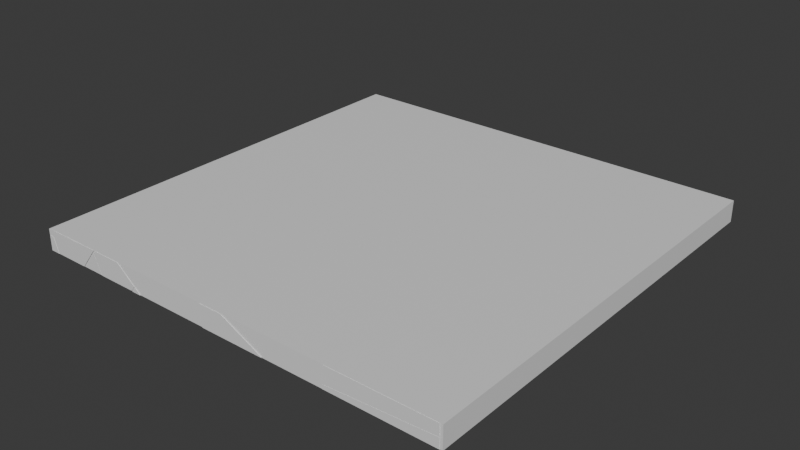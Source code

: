 # Source: BrokenGlass.blend  (saved by Blender 4.4.32; exported with 4.5.12 LTS)
import bpy
from mathutils import Matrix  # noqa: F401  (used for matrix-valued properties, if any)

bpy.ops.wm.read_factory_settings(use_empty=True)
scene = bpy.context.scene
scene.name = 'Scene'

# ---- collections
col_collection = bpy.data.collections.new('Collection'); scene.collection.children.link(col_collection)

# ---- materials (node trees are filled in below, after node groups)
mat_glass = bpy.data.materials.new('Glass')
mat_glass.alpha_threshold = 0.0
mat_glass.roughness = 0.5
mat_glass.line_color = (0.0, 0.0, 0.0, 1.0)

# ---- material node trees
mat_glass.use_nodes = True; mat_glass.node_tree.nodes.clear()
_N = mat_glass.node_tree.nodes; _L = mat_glass.node_tree.links
n0 = _N.new('ShaderNodeOutputMaterial'); n0.name = 'Material Output'; n0.location = (300, 300)
n1 = _N.new('ShaderNodeBsdfPrincipled'); n1.name = 'Principled BSDF'; n1.location = (10, 300)
n1.inputs[3].default_value = 1.45
_L.new(n1.outputs[0], n0.inputs[0])
n0.is_active_output = True

# ---- world
world_world = bpy.data.worlds.new('World'); scene.world = world_world
world_world.use_nodes = True; world_world.node_tree.nodes.clear()
_N = world_world.node_tree.nodes; _L = world_world.node_tree.links
n0 = _N.new('ShaderNodeOutputWorld'); n0.name = 'World Output'; n0.location = (300, 300)
n1 = _N.new('ShaderNodeBackground'); n1.name = 'Background'; n1.location = (10, 300)
n1.inputs[0].default_value = (0.05088, 0.05088, 0.05088, 1.0)
_L.new(n1.outputs[0], n0.inputs[0])
n0.is_active_output = True
world_world.color = (0.05088, 0.05088, 0.05088)
world_world.sun_shadow_jitter_overblur = 0.0

# ---- meshes
me_cube = bpy.data.meshes.new('Cube')
me_cube.from_pydata([(1.0, 1.0, 1.0), (1.0, 1.0, -1.0), (1.0, -1.0, 1.0), (1.0, -1.0, -1.0), (-1.0, 1.0, 1.0), (-1.0, 1.0, -1.0), (-1.0, -1.0, 1.0), (-1.0, -1.0, -1.0)], [], [(0, 4, 6, 2), (3, 2, 6, 7), (7, 6, 4, 5), (5, 1, 3, 7), (1, 0, 2, 3), (5, 4, 0, 1)])
_uv = me_cube.uv_layers.new(name='UVMap')
_uv.uv.foreach_set('vector', [0.625, 0.5, 0.875, 0.5, 0.875, 0.75, 0.625, 0.75, 0.375, 0.75, 0.625, 0.75, 0.625, 1.0, 0.375, 1.0, 0.375, 0.0, 0.625, 0.0, 0.625, 0.25, 0.375, 0.25, 0.125, 0.5, 0.375, 0.5, 0.375, 0.75, 0.125, 0.75, 0.375, 0.5, 0.625, 0.5, 0.625, 0.75, 0.375, 0.75, 0.375, 0.25, 0.625, 0.25, 0.625, 0.5, 0.375, 0.5])
me_cube.materials.append(mat_glass)
me_cube.use_mirror_vertex_groups = False
me_cube.update()
me_broken_glasses_cell_006_cell_006 = bpy.data.meshes.new('Broken Glasses_cell.006_cell.006')
me_broken_glasses_cell_006_cell_006.from_pydata([(-0.06122, -0.08823, 0.0142), (0.08322, 0.05643, -0.01087), (0.01791, 0.07525, 0.0142), (-0.06122, 0.07912, 0.009331), (-0.06122, 0.08174, 0.0142), (-0.06122, -0.08823, -0.03961), (-0.01401, -0.08823, -0.04404), (0.09855, 0.06847, 0.0142), (0.05341, -0.008086, 0.0142), (0.005793, -0.08823, 0.0142), (0.01791, 0.07525, 0.0142), (-0.06122, 0.08174, 0.0142), (-0.06122, 0.07912, 0.009331), (-0.06122, -0.08823, -0.03961), (-0.01401, -0.08823, -0.04404), (0.09855, 0.06847, 0.0142), (0.05341, -0.008086, 0.0142), (0.005793, -0.08823, 0.0142)], [], [(10, 1, 12, 11), (12, 1, 14, 13), (1, 10, 15), (1, 15, 16), (16, 17, 14, 1), (2, 4, 0, 9, 8, 7), (0, 5, 6, 9), (0, 4, 3, 5)])
_k = set([(2, 4), (2, 7), (3, 4), (3, 5), (5, 6), (6, 9), (7, 8), (8, 9), (10, 11), (10, 15), (11, 12), (12, 13), (13, 14), (14, 17), (15, 16), (16, 17)])
me_broken_glasses_cell_006_cell_006.attributes.new('sharp_edge', 'BOOLEAN', 'EDGE').data.foreach_set('value', [ (min(e.vertices), max(e.vertices)) in _k for e in me_broken_glasses_cell_006_cell_006.edges])
_uv = me_broken_glasses_cell_006_cell_006.uv_layers.new(name='UVMap')
_uv.uv.foreach_set('vector', [0.6648, 0.0, 1.0, 0.0, 1.0, 0.741, 0.8976, 0.6386, 0.741, 0.741, 0.0, 0.0, 0.7443, 0.0, 0.9979, 0.219, 1.0, 0.0, 1.0, 0.3352, 0.6661, 0.0, 1.0, 1.0, 0.6661, 0.6661, 1.0, 0.6682, 0.6682, 0.6682, 0.5153, 0.2559, 1.0, 0.2557, 1.0, 1.0, 0.8701, 0.7398, 0.875, 0.7394, 0.875, 0.75, 0.8708, 0.75, 0.8678, 0.745, 0.865, 0.7402, 0.625, 1.0, 0.5577, 1.0, 0.5522, 0.997, 0.625, 0.9958, 0.625, 0.0, 0.625, 0.01062, 0.6189, 0.01046, 0.5577, 0.0])
me_broken_glasses_cell_006_cell_006.materials.append(mat_glass)
me_broken_glasses_cell_006_cell_006.update()
me_broken_glasses_cell_006_cell_007 = bpy.data.meshes.new('Broken Glasses_cell.006_cell.007')
me_broken_glasses_cell_006_cell_007.from_pydata([(-0.0694, -0.0998, -0.05801), (0.07493, 0.04483, 0.1151), (0.1016, 0.03234, 0.00478), (-0.0694, 0.06784, 0.1352), (-0.0694, 0.1272, 0.002126), (-0.0694, -0.0998, 0.0867), (-0.02238, -0.0998, 0.08232), (0.02194, -0.0998, -0.05048), (0.0244, -0.0998, -0.05801), (0.04701, -0.06921, -0.05801), (-0.0694, 0.1278, -0.02758), (-0.06853, 0.1276, -0.05801), (0.0751, 0.04767, -0.05801), (0.09291, -0.006992, -0.05801), (-0.0694, 0.06784, 0.1352), (-0.0694, 0.1272, 0.002126), (-0.0694, -0.0998, 0.0867), (-0.02238, -0.0998, 0.08232), (0.02194, -0.0998, -0.05048), (0.0244, -0.0998, -0.05801), (0.04701, -0.06921, -0.05801), (-0.0694, 0.1278, -0.02758), (-0.06853, 0.1276, -0.05801), (0.0751, 0.04767, -0.05801), (0.09291, -0.006992, -0.05801)], [], [(14, 1, 15), (17, 1, 14, 16), (17, 18, 1), (20, 2, 1, 18, 19), (1, 2, 21, 15), (21, 2, 23, 22), (24, 2, 20), (23, 2, 24), (5, 0, 8, 7, 6), (11, 0, 5, 3, 4, 10), (13, 9, 8, 0, 11, 12)])
_k = set([(3, 4), (3, 5), (4, 10), (5, 6), (6, 7), (7, 8), (8, 9), (9, 13), (10, 11), (11, 12), (12, 13), (14, 15), (14, 16), (15, 21), (16, 17), (17, 18), (18, 19), (19, 20), (20, 24), (21, 22), (22, 23), (23, 24)])
me_broken_glasses_cell_006_cell_007.attributes.new('sharp_edge', 'BOOLEAN', 'EDGE').data.foreach_set('value', [ (min(e.vertices), max(e.vertices)) in _k for e in me_broken_glasses_cell_006_cell_007.edges])
_uv = me_broken_glasses_cell_006_cell_007.uv_layers.new(name='UVMap')
_uv.uv.foreach_set('vector', [0.7422, 0.7422, 0.0, 0.0, 0.7425, 0.0, 0.2585, 0.0, 1.0, 0.0, 1.0, 0.7422, 0.2238, 0.2183, 0.2585, 0.2585, 1.0, 0.258, 1.0, 1.0, 0.4434, 0.0, 1.0, 0.0, 1.0, 1.0, 0.258, 0.258, 0.263, 0.1845, 1.0, 1.0, 0.0, 0.0, 0.7735, 0.0, 1.0, 0.2575, 0.7735, 0.7735, 0.0, 0.0, 0.5548, 0.0, 1.0, 0.7111, 0.4455, 0.0, 1.0, 0.0, 1.0, 0.5566, 1.0, 0.4452, 1.0, 1.0, 0.4455, 0.4455, 0.5559, 1.0, 0.375, 1.0, 0.375, 0.9941, 0.3844, 0.9943, 0.5504, 0.9971, 0.375, 0.01424, 0.375, 0.0, 0.5559, 0.0, 0.6165, 0.01048, 0.4502, 0.01419, 0.413, 0.01422, 0.1351, 0.7442, 0.1323, 0.7481, 0.1309, 0.75, 0.125, 0.75, 0.1251, 0.7358, 0.134, 0.7408])
me_broken_glasses_cell_006_cell_007.materials.append(mat_glass)
me_broken_glasses_cell_006_cell_007.update()
me_broken_glasses_cell_006_cell_001 = bpy.data.meshes.new('Broken Glasses_cell.006_cell.001')
me_broken_glasses_cell_006_cell_001.from_pydata([(0.08865, -0.06971, 0.0123), (-0.05645, -0.04763, 0.03223), (-0.05645, -0.04472, 0.03776), (0.1045, -0.05757, 0.03776), (-0.05645, 0.01206, -0.101), (-0.05645, 0.02283, -0.09456), (0.08909, -0.02788, 0.03776), (-0.05645, 0.2126, 0.03776), (-0.05645, -0.04472, 0.03776), (0.1045, -0.05757, 0.03776), (-0.05645, -0.04763, 0.03223), (-0.05645, 0.01206, -0.101), (-0.05645, 0.02283, -0.09456), (-0.05645, 0.2126, 0.03776), (0.08909, -0.02788, 0.03776)], [], [(8, 10, 0, 9), (0, 10, 11), (9, 0, 11, 12, 14), (13, 14, 12), (7, 2, 3, 6), (1, 2, 7, 5, 4)])
_k = set([(1, 2), (1, 4), (2, 3), (3, 6), (4, 5), (5, 7), (6, 7), (8, 9), (8, 10), (9, 14), (10, 11), (11, 12), (12, 13), (13, 14)])
me_broken_glasses_cell_006_cell_001.attributes.new('sharp_edge', 'BOOLEAN', 'EDGE').data.foreach_set('value', [ (min(e.vertices), max(e.vertices)) in _k for e in me_broken_glasses_cell_006_cell_001.edges])
_uv = me_broken_glasses_cell_006_cell_001.uv_layers.new(name='UVMap')
_uv.uv.foreach_set('vector', [0.8264, 0.7586, 0.7424, 0.7424, 0.0, 0.0, 0.3389, 0.0, 1.0, 0.0, 1.0, 0.7424, 0.2566, 0.0, 1.0, 0.5714, 1.0, 1.0, 0.2566, 0.2566, 0.215, 0.0, 0.8397, 0.0, 0.7864, 0.5831, 0.1603, 0.0, 0.785, 0.0, 0.875, 0.7232, 0.875, 0.7393, 0.8649, 0.74, 0.8659, 0.7382, 0.6181, 0.01056, 0.625, 0.01075, 0.625, 0.02683, 0.4596, 0.01497, 0.4516, 0.01429])
me_broken_glasses_cell_006_cell_001.materials.append(mat_glass)
me_broken_glasses_cell_006_cell_001.update()
me_broken_glasses_cell_006_cell_002 = bpy.data.meshes.new('Broken Glasses_cell.006_cell.002')
me_broken_glasses_cell_006_cell_002.from_pydata([(-0.121, 0.3684, 0.09579), (-0.121, 0.1972, -0.1042), (0.02647, -0.1224, 0.06657), (0.05156, -0.1359, -0.03972), (-0.04689, 0.04057, 0.09579), (-0.121, 0.163, 0.09579), (-0.121, -0.04007, -0.04645), (0.04394, -0.1089, 0.09579), (0.08274, -0.0935, 0.09579), (0.1446, -0.06887, 0.09579), (0.1844, 0.04155, 0.09579), (0.1358, 0.02294, 0.01346), (0.08717, 0.004697, -0.06866), (0.06601, -0.003065, -0.1042), (0.02392, -0.1201, -0.1042), (-0.121, -0.03997, -0.07474), (-0.121, -0.03977, -0.1042), (-0.07395, -0.06585, -0.1042), (-0.04689, 0.04057, 0.09579), (-0.121, 0.163, 0.09579), (-0.121, -0.04007, -0.04645), (0.04394, -0.1089, 0.09579), (0.08274, -0.0935, 0.09579), (0.1446, -0.06887, 0.09579), (0.1844, 0.04155, 0.09579), (0.06601, -0.003065, -0.1042), (0.02392, -0.1201, -0.1042), (-0.121, -0.03997, -0.07474), (-0.121, -0.03977, -0.1042), (-0.07395, -0.06585, -0.1042), (-0.121, 0.3684, 0.09579), (-0.121, 0.1972, -0.1042)], [], [(2, 18, 19, 20), (21, 18, 2), (21, 2, 22), (2, 3, 23, 22), (11, 24, 23, 3), (3, 12, 11), (25, 12, 3, 26), (3, 2, 20, 27), (27, 28, 29, 3), (26, 3, 29), (30, 5, 4, 7, 8, 9, 10), (6, 5, 30, 31, 16, 15), (31, 13, 14, 17, 16), (12, 25, 1, 0, 24, 11)])
_k = set([(0, 1), (0, 24), (1, 25), (4, 5), (4, 7), (5, 6), (6, 15), (7, 8), (8, 9), (9, 10), (10, 30), (13, 14), (13, 31), (14, 17), (15, 16), (16, 17), (18, 19), (18, 21), (19, 20), (20, 27), (21, 22), (22, 23), (23, 24), (25, 26), (26, 29), (27, 28), (28, 29), (30, 31)])
me_broken_glasses_cell_006_cell_002.attributes.new('sharp_edge', 'BOOLEAN', 'EDGE').data.foreach_set('value', [ (min(e.vertices), max(e.vertices)) in _k for e in me_broken_glasses_cell_006_cell_002.edges])
_uv = me_broken_glasses_cell_006_cell_002.uv_layers.new(name='UVMap')
_uv.uv.foreach_set('vector', [1.0, 0.0, 1.0, 0.3708, 0.8718, 0.6172, 0.254, 0.0, 0.3709, 0.0, 0.3708, 0.3708, 0.0, 0.0, 0.3709, 0.3709, 0.0, 0.0, 0.3692, 0.0, 0.0, 0.0, 1.0, 0.0, 1.0, 0.7307, 0.3692, 0.3692, 0.2866, 0.0, 0.7307, 0.4919, 0.7307, 0.7307, 0.0, 0.0, 0.0, 0.0, 0.2534, 0.0, 0.2866, 0.2866, 0.5637, 0.2221, 0.2534, 0.2534, 0.0, 0.0, 0.563, 0.0, 0.0, 0.0, 1.0, 0.0, 1.0, 0.746, 0.7746, 0.7746, 1.0, 0.7746, 0.5732, 0.349, 0.435, 0.0, 1.0, 0.0, 1.0, 0.437, 1.0, 1.0, 0.435, 0.435, 0.875, 0.7101, 0.875, 0.7229, 0.8704, 0.7306, 0.8647, 0.7399, 0.8623, 0.739, 0.8584, 0.7374, 0.8559, 0.7305, 0.4472, 0.01436, 0.625, 0.02705, 0.625, 0.03989, 0.375, 0.02919, 0.375, 0.01438, 0.4118, 0.01437, 0.125, 0.7208, 0.1367, 0.7333, 0.1341, 0.7406, 0.1279, 0.7372, 0.125, 0.7356, 0.7526, 0.44, 0.8723, 0.5164, 0.9014, 0.8326, 0.2344, 0.1657, 0.1997, 0.1293, 0.4763, 0.2755])
me_broken_glasses_cell_006_cell_002.materials.append(mat_glass)
me_broken_glasses_cell_006_cell_002.update()
me_broken_glasses_cell_006_cell_003 = bpy.data.meshes.new('Broken Glasses_cell.006_cell.003')
me_broken_glasses_cell_006_cell_003.from_pydata([(-0.0844, -0.0503, -0.01774), (0.049, 0.1267, 0.1197), (-0.06313, 0.08465, -0.06943), (-0.07554, 0.06561, -0.08026), (-0.1033, -0.01145, -0.08026), (0.01496, 0.03209, 0.1197), (-0.06954, 0.08223, -0.08026), (-0.09314, -0.08961, -0.08026), (-0.1113, -0.03477, -0.08026), (0.01011, 0.01805, 0.1197), (0.1933, -0.0278, 0.1197), (0.1864, -0.04613, 0.08979), (0.1466, -0.1493, -0.08026), (-0.07554, 0.06561, -0.08026), (-0.1033, -0.01145, -0.08026), (0.049, 0.1267, 0.1197), (0.01496, 0.03209, 0.1197), (-0.06954, 0.08223, -0.08026), (-0.09314, -0.08961, -0.08026), (-0.1113, -0.03477, -0.08026), (0.01011, 0.01805, 0.1197), (0.1933, -0.0278, 0.1197), (0.1466, -0.1493, -0.08026)], [], [(2, 13, 14, 16, 15), (13, 2, 17), (19, 18, 0), (0, 20, 16, 14, 19), (11, 21, 20, 0), (1, 5, 9, 10), (4, 3, 6, 12, 7, 8), (22, 17, 2, 15, 21, 11), (22, 11, 0, 18)])
_k = set([(1, 5), (1, 10), (3, 4), (3, 6), (4, 8), (5, 9), (6, 12), (7, 8), (7, 12), (9, 10), (13, 14), (13, 17), (14, 19), (15, 16), (15, 21), (16, 20), (17, 22), (18, 19), (18, 22), (20, 21)])
me_broken_glasses_cell_006_cell_003.attributes.new('sharp_edge', 'BOOLEAN', 'EDGE').data.foreach_set('value', [ (min(e.vertices), max(e.vertices)) in _k for e in me_broken_glasses_cell_006_cell_003.edges])
_uv = me_broken_glasses_cell_006_cell_003.uv_layers.new(name='UVMap')
_uv.uv.foreach_set('vector', [1.0, 0.7973, 1.0, 0.8333, 0.8333, 0.8333, 0.1674, 0.1674, 0.3719, 0.1674, 0.8333, 0.8333, 0.7973, 0.7973, 0.8333, 0.8019, 1.0, 0.5554, 0.444, 0.0, 1.0, 0.0, 0.0, 0.0, 0.7323, 0.0, 1.0, 0.1674, 1.0, 0.8333, 0.5554, 0.5554, 0.573, 0.0, 0.7325, 0.1994, 0.7323, 0.7323, 0.0, 0.0, 0.8558, 0.7306, 0.8579, 0.7366, 0.8582, 0.7374, 0.8468, 0.7403, 0.1347, 0.7393, 0.1364, 0.7345, 0.1368, 0.7334, 0.1503, 0.7479, 0.1353, 0.7442, 0.1342, 0.7407, 0.8385, 0.1483, 0.8721, 0.5138, 0.8356, 0.4905, 0.1995, 0.1291, 0.1832, 0.1119, 0.2817, 0.1314, 1.0, 0.533, 0.427, 0.0, 0.0, 0.0, 0.556, 0.0])
me_broken_glasses_cell_006_cell_003.materials.append(mat_glass)
me_broken_glasses_cell_006_cell_003.update()
me_broken_glasses_cell_006_cell_004 = bpy.data.meshes.new('Broken Glasses_cell.006_cell.004')
me_broken_glasses_cell_006_cell_004.from_pydata([(0.2131, -0.085, -0.1185), (0.3733, -0.085, 0.08147), (-0.05001, 0.04705, -0.05339), (-0.07526, 0.06072, 0.05284), (0.1841, -0.05392, -0.1185), (-0.1536, -0.085, 0.08147), (-0.104, -0.001062, 0.08147), (-0.1685, -0.085, 0.03777), (-0.1733, -0.085, 0.02214), (-0.05874, 0.07336, 0.08147), (-0.06803, -0.005438, -0.1185), (-0.1271, -0.085, -0.1185), (-0.05898, 0.006467, -0.1185), (0.05377, 0.1111, 0.08147), (0.04312, 0.1136, 0.08147), (-0.04189, 0.002449, -0.1185), (0.2315, 0.06679, 0.08147), (-0.01965, 0.08892, 0.08147), (-0.1536, -0.085, 0.08147), (-0.104, -0.001062, 0.08147), (-0.1685, -0.085, 0.03777), (-0.05874, 0.07336, 0.08147), (-0.1733, -0.085, 0.02214), (-0.06803, -0.005438, -0.1185), (-0.1271, -0.085, -0.1185), (-0.05898, 0.006467, -0.1185), (0.05377, 0.1111, 0.08147), (0.04312, 0.1136, 0.08147), (-0.04189, 0.002449, -0.1185), (0.1841, -0.05392, -0.1185), (0.2315, 0.06679, 0.08147), (-0.01965, 0.08892, 0.08147), (0.3733, -0.085, 0.08147), (0.2131, -0.085, -0.1185)], [], [(19, 20, 18), (19, 21, 3, 22, 20), (29, 28, 26, 30), (2, 25, 23, 3), (2, 27, 26, 28, 25), (21, 31, 3), (27, 2, 3, 31), (9, 6, 5, 32, 16, 13, 14, 17), (24, 33, 32, 5, 7, 8), (4, 33, 24, 10, 12, 15), (29, 30, 1, 0), (23, 11, 22, 3)])
_k = set([(0, 1), (0, 29), (1, 30), (4, 15), (4, 33), (5, 6), (5, 7), (6, 9), (7, 8), (8, 24), (9, 17), (10, 12), (10, 24), (11, 22), (11, 23), (12, 15), (13, 14), (13, 16), (14, 17), (16, 32), (18, 19), (18, 20), (19, 21), (20, 22), (21, 31), (23, 25), (25, 28), (26, 27), (26, 30), (27, 31), (28, 29), (32, 33)])
me_broken_glasses_cell_006_cell_004.attributes.new('sharp_edge', 'BOOLEAN', 'EDGE').data.foreach_set('value', [ (min(e.vertices), max(e.vertices)) in _k for e in me_broken_glasses_cell_006_cell_004.edges])
_uv = me_broken_glasses_cell_006_cell_004.uv_layers.new(name='UVMap')
_uv.uv.foreach_set('vector', [1.0, 0.4184, 1.0, 0.7818, 0.6345, 0.4169, 0.4184, 0.4184, 0.6374, 0.0, 1.0, 0.0, 1.0, 0.743, 0.7818, 0.7818, 0.511, 0.3661, 0.8328, 0.8328, 0.167, 0.167, 0.6811, 0.1663, 1.0, 0.0, 1.0, 0.5646, 0.7734, 0.7734, 0.0, 0.0, 0.0, 0.0, 0.729, 0.0, 1.0, 0.167, 1.0, 0.8328, 0.5646, 0.5646, 1.0, 0.3626, 0.6366, 0.0, 1.0, 0.0, 0.271, 0.0, 1.0, 0.0, 1.0, 1.0, 0.6366, 0.6366, 0.8647, 0.7401, 0.8676, 0.7448, 0.8707, 0.75, 0.8377, 0.75, 0.8466, 0.7405, 0.8577, 0.7377, 0.8584, 0.7376, 0.8623, 0.7391, 0.375, 0.994, 0.375, 0.9727, 0.625, 0.9627, 0.625, 0.9957, 0.5704, 0.9966, 0.5508, 0.9969, 0.1504, 0.7481, 0.1523, 0.75, 0.131, 0.75, 0.1347, 0.745, 0.1352, 0.7443, 0.1363, 0.7445, 0.8382, 0.1442, 0.1828, 0.1115, 0.1667, 0.09457, 0.8337, 0.09517, 0.7734, 0.0, 0.5458, 0.2784, 0.743, 0.743, 0.0, 0.0])
me_broken_glasses_cell_006_cell_004.materials.append(mat_glass)
me_broken_glasses_cell_006_cell_004.update()
me_broken_glasses_cell_005_cell_006 = bpy.data.meshes.new('Broken Glasses_cell.005_cell.006')
me_broken_glasses_cell_005_cell_006.from_pydata([(-0.09484, -0.2082, -0.08196), (-0.01963, -0.2886, -0.08196), (-0.343, 0.05754, -0.08196), (-0.2699, 0.06918, 0.02326), (-0.05998, 0.2054, 0.06392), (-0.03309, 0.2512, 0.0005608), (-0.08308, 0.1663, 0.118), (-0.2053, 0.1596, -0.08196), (-0.2029, 0.07889, 0.118), (0.002243, 0.3105, -0.08196), (0.1169, -0.2886, 0.08836), (0.1988, -0.185, -0.08196), (0.1064, -0.2518, 0.118), (0.1918, -0.2886, -0.08196), (0.1802, 0.06168, -0.002058), (0.1747, 0.05397, 0.009494), (0.122, -0.01889, 0.118), (0.2187, 0.1153, -0.08196), (-0.08308, 0.1663, 0.118), (-0.2029, 0.07889, 0.118), (-0.2053, 0.1596, -0.08196), (0.002243, 0.3105, -0.08196), (0.1988, -0.185, -0.08196), (0.1918, -0.2886, -0.08196), (0.1064, -0.2518, 0.118), (0.122, -0.01889, 0.118), (0.1169, -0.2886, 0.08836), (0.2187, 0.1153, -0.08196), (-0.09484, -0.2082, -0.08196), (-0.343, 0.05754, -0.08196), (-0.01963, -0.2886, -0.08196)], [], [(4, 5, 20, 29, 3, 19, 18), (5, 21, 20), (22, 14, 15, 25, 24, 26, 23), (27, 14, 22), (27, 21, 5, 4, 15, 14), (4, 18, 25, 15), (29, 28, 3), (3, 28, 30, 26, 24, 19), (16, 6, 8, 12), (10, 1, 13), (1, 0, 2, 7, 9, 17, 11, 13)])
_k = set([(0, 1), (0, 2), (1, 10), (2, 7), (6, 8), (6, 16), (7, 9), (8, 12), (9, 17), (10, 13), (11, 13), (11, 17), (12, 16), (18, 19), (18, 25), (19, 24), (20, 21), (20, 29), (21, 27), (22, 23), (22, 27), (23, 26), (24, 25), (26, 30), (28, 29), (28, 30)])
me_broken_glasses_cell_005_cell_006.attributes.new('sharp_edge', 'BOOLEAN', 'EDGE').data.foreach_set('value', [ (min(e.vertices), max(e.vertices)) in _k for e in me_broken_glasses_cell_005_cell_006.edges])
_uv = me_broken_glasses_cell_005_cell_006.uv_layers.new(name='UVMap')
_uv.uv.foreach_set('vector', [0.3843, 0.1932, 0.4098, 0.0, 0.7785, 0.0, 1.0, 0.1704, 0.7683, 0.345, 0.5566, 0.5039, 0.3627, 0.3584, 0.4098, 0.4098, 0.7778, 0.3171, 0.7785, 0.7785, 1.0, 0.2215, 1.0, 0.5785, 0.9532, 0.5674, 0.5131, 0.4625, 0.2618, 0.1257, 0.321, 0.07244, 0.8883, 0.07179, 0.9838, 0.223, 0.5785, 0.5785, 0.2215, 0.2215, 0.8345, 0.2711, 0.8346, 0.4386, 0.5592, 0.1906, 0.3478, 0.0, 0.5293, 0.0, 0.5679, 0.03421, 1.0, 0.6522, 0.7725, 0.6053, 0.5505, 0.3834, 1.0, 0.4707, 0.6648, 0.4977, 0.1659, 0.0, 0.5177, 0.0, 0.5177, 0.5177, 0.1659, 0.1659, 0.1659, 0.06388, 0.7351, 0.06357, 0.8344, 0.1102, 0.8345, 0.5298, 0.8387, 0.7331, 0.8515, 0.7216, 0.859, 0.727, 0.8396, 0.7477, 0.5879, 0.964, 0.375, 0.9725, 0.375, 0.9593, 0.1525, 0.75, 0.1478, 0.745, 0.1323, 0.7282, 0.1409, 0.722, 0.1539, 0.7126, 0.1674, 0.7248, 0.1661, 0.7435, 0.1657, 0.75])
me_broken_glasses_cell_005_cell_006.materials.append(mat_glass)
me_broken_glasses_cell_005_cell_006.update()
me_broken_glasses_cell_005_cell_001 = bpy.data.meshes.new('Broken Glasses_cell.005_cell.001')
me_broken_glasses_cell_005_cell_001.from_pydata([(-0.1868, 0.2418, 0.08714), (-0.1868, 0.4627, -0.1129), (-0.02064, 0.09192, 0.08714), (-0.1868, -0.0819, -0.1129), (-0.1548, 0.05484, 0.08714), (-0.1868, 0.08908, 0.08714), (0.002066, -0.1938, -0.007192), (0.2115, -0.05796, 0.03328), (0.2191, -0.04508, 0.01543), (0.1885, -0.09692, 0.08714), (0.06871, -0.1842, 0.08714), (0.03441, -0.1266, -0.1129), (-0.07497, -0.2016, -0.1129), (0.2733, 0.04778, -0.1129), (0.1885, -0.09692, 0.08714), (0.06871, -0.1842, 0.08714), (0.03441, -0.1266, -0.1129), (0.2733, 0.04778, -0.1129), (-0.1868, 0.4627, -0.1129), (-0.1868, 0.2418, 0.08714), (-0.02064, 0.09192, 0.08714), (-0.1548, 0.05484, 0.08714), (-0.1868, 0.08908, 0.08714), (-0.1868, -0.0819, -0.1129), (-0.07497, -0.2016, -0.1129)], [], [(24, 16, 8, 7, 14, 15, 6), (8, 16, 17), (18, 19, 20, 7, 8, 17), (20, 14, 7), (24, 6, 21, 22, 23), (15, 21, 6), (9, 2, 0, 5, 4, 10), (0, 1, 3, 5), (3, 1, 13, 11, 12)])
_k = set([(0, 1), (0, 2), (1, 13), (2, 9), (3, 5), (3, 12), (4, 5), (4, 10), (9, 10), (11, 12), (11, 13), (14, 15), (14, 20), (15, 21), (16, 17), (16, 24), (17, 18), (18, 19), (19, 20), (21, 22), (22, 23), (23, 24)])
me_broken_glasses_cell_005_cell_001.attributes.new('sharp_edge', 'BOOLEAN', 'EDGE').data.foreach_set('value', [ (min(e.vertices), max(e.vertices)) in _k for e in me_broken_glasses_cell_005_cell_001.edges])
_uv = me_broken_glasses_cell_005_cell_001.uv_layers.new(name='UVMap')
_uv.uv.foreach_set('vector', [0.1671, 0.1671, 0.1654, 0.0, 0.5936, 0.0, 0.6537, 0.05306, 0.8351, 0.2133, 0.837, 0.4044, 0.5211, 0.2941, 1.0, 0.4064, 1.0, 0.8346, 0.4706, 0.3037, 0.8347, 0.796, 0.1674, 0.1286, 0.1673, 0.0, 0.3469, 0.0, 0.4065, 0.05371, 0.8346, 0.4399, 1.0, 0.8327, 0.7736, 0.6064, 1.0, 0.6531, 0.6669, 0.495, 0.5192, 0.0, 0.8345, 0.0, 0.8988, 0.06415, 0.8989, 0.7313, 0.8345, 0.5312, 0.8345, 0.8345, 0.5192, 0.5192, 0.8515, 0.7215, 0.8646, 0.7097, 0.875, 0.7003, 0.875, 0.7099, 0.873, 0.712, 0.859, 0.727, 0.625, 0.04966, 0.375, 0.06346, 0.375, 0.02943, 0.625, 0.04011, 0.125, 0.7206, 0.125, 0.6865, 0.1538, 0.7125, 0.1388, 0.7234, 0.132, 0.7281])
me_broken_glasses_cell_005_cell_001.materials.append(mat_glass)
me_broken_glasses_cell_005_cell_001.update()
me_broken_glasses_cell_005_cell_002 = bpy.data.meshes.new('Broken Glasses_cell.005_cell.002')
me_broken_glasses_cell_005_cell_002.from_pydata([(0.05549, -0.01619, -0.01296), (0.153, -0.1042, -0.01296), (-0.002419, -0.03378, -0.01296), (-0.2578, 0.2663, -0.01296), (-0.06001, 0.05837, 0.01383), (-0.04049, 0.03783, 0.01646), (0.05761, -0.1042, -0.01296), (0.09467, -0.1042, 0.03449), (-0.002419, -0.03378, -0.01296), (-0.2578, 0.2663, -0.01296), (0.05761, -0.1042, -0.01296), (0.09467, -0.1042, 0.03449), (0.05549, -0.01619, -0.01296), (0.153, -0.1042, -0.01296)], [], [(9, 8, 5, 4), (5, 8, 10, 11), (9, 4, 12), (11, 13, 12, 4, 5), (6, 1, 7), (3, 0, 1, 6, 2)])
_k = set([(0, 1), (0, 3), (1, 7), (2, 3), (2, 6), (6, 7), (8, 9), (8, 10), (9, 12), (10, 11), (11, 13), (12, 13)])
me_broken_glasses_cell_005_cell_002.attributes.new('sharp_edge', 'BOOLEAN', 'EDGE').data.foreach_set('value', [ (min(e.vertices), max(e.vertices)) in _k for e in me_broken_glasses_cell_005_cell_002.edges])
_uv = me_broken_glasses_cell_005_cell_002.uv_layers.new(name='UVMap')
_uv.uv.foreach_set('vector', [0.9258, 0.7605, 0.1652, 0.0, 0.2634, 0.0, 0.3228, 0.06825, 0.2634, 0.2634, 0.1652, 0.1652, 0.1652, 0.05179, 0.3236, 0.0241, 0.8345, 0.2425, 0.745, 0.0, 0.8344, 0.0, 0.7362, 0.06022, 0.8945, 0.06019, 1.0, 0.1656, 1.0, 0.255, 0.9666, 0.2304, 0.375, 0.9356, 0.375, 0.9296, 0.4343, 0.9333, 0.1697, 0.7268, 0.1893, 0.7445, 0.1954, 0.75, 0.1894, 0.75, 0.1857, 0.7456])
me_broken_glasses_cell_005_cell_002.materials.append(mat_glass)
me_broken_glasses_cell_005_cell_002.update()
me_broken_glasses_cell_005_cell_003 = bpy.data.meshes.new('Broken Glasses_cell.005_cell.003')
me_broken_glasses_cell_005_cell_003.from_pydata([(0.1372, -0.1603, 0.1236), (-0.1428, -0.1603, 0.1236), (-0.1726, -0.1352, 0.1157), (-0.1754, -0.1254, 0.1236), (-0.1066, 0.1808, 0.01453), (-0.06383, 0.2206, -0.07641), (-0.06926, 0.232, -0.06236), (-0.07093, 0.1154, -0.07641), (-0.1597, 0.1077, 0.1236), (-0.08932, -0.1603, -0.07641), (-0.1653, -0.1603, 0.0955), (0.2237, -0.08797, -0.07641), (-0.04249, 0.2234, -0.07641), (0.1663, 0.004594, -0.04877), (0.185, -0.01511, -0.0463), (0.2853, -0.1603, -0.07641), (0.3232, -0.1603, -0.02781), (-0.06236, 0.2413, -0.07641), (-0.06383, 0.2206, -0.07641), (-0.07093, 0.1154, -0.07641), (-0.1754, -0.1254, 0.1236), (-0.1597, 0.1077, 0.1236), (-0.08932, -0.1603, -0.07641), (-0.1653, -0.1603, 0.0955), (0.2237, -0.08797, -0.07641), (-0.04249, 0.2234, -0.07641), (0.2853, -0.1603, -0.07641), (0.3232, -0.1603, -0.02781), (-0.06236, 0.2413, -0.07641), (0.1372, -0.1603, 0.1236), (-0.1428, -0.1603, 0.1236)], [], [(4, 6, 18, 19, 2, 20, 21), (23, 2, 19, 22), (24, 25, 13, 14), (26, 24, 14, 27), (6, 28, 18), (25, 28, 6, 4, 13), (13, 4, 21, 29, 27, 14), (30, 20, 2, 23), (1, 0, 8, 3), (16, 0, 1, 10, 9, 15), (15, 9, 7, 5, 17, 12, 11)])
_k = set([(0, 8), (0, 16), (1, 3), (1, 10), (3, 8), (5, 7), (5, 17), (7, 9), (9, 10), (11, 12), (11, 15), (12, 17), (15, 16), (18, 19), (18, 28), (19, 22), (20, 21), (20, 30), (21, 29), (22, 23), (23, 30), (24, 25), (24, 26), (25, 28), (26, 27), (27, 29)])
me_broken_glasses_cell_005_cell_003.attributes.new('sharp_edge', 'BOOLEAN', 'EDGE').data.foreach_set('value', [ (min(e.vertices), max(e.vertices)) in _k for e in me_broken_glasses_cell_005_cell_003.edges])
_uv = me_broken_glasses_cell_005_cell_003.uv_layers.new(name='UVMap')
_uv.uv.foreach_set('vector', [0.7104, 0.1795, 0.7876, 0.0, 0.8344, 0.0, 1.0, 0.1661, 1.0, 0.8081, 0.9684, 0.8028, 0.6015, 0.4347, 0.8724, 0.7405, 0.8081, 0.8081, 0.1661, 0.1661, 0.8723, 0.1657, 1.0, 0.8319, 0.1985, 0.03251, 0.9339, 0.6739, 1.0, 0.7316, 0.9315, 0.7704, 0.8319, 0.8319, 0.7316, 0.7316, 0.9316, 0.5088, 1.0, 0.2124, 0.8222, 0.03136, 1.0, 0.1656, 0.8345, 0.2538, 0.8345, 0.2692, 0.7876, 0.2276, 0.5311, 0.0, 0.7422, 0.0, 1.0, 0.2578, 1.0, 0.4689, 0.5485, 0.3814, 0.2272, 0.06031, 0.7324, 0.06022, 0.9681, 0.2342, 0.8343, 0.06351, 0.8344, 0.1078, 0.808, 0.09537, 0.7404, 0.06357, 0.8375, 0.75, 0.82, 0.75, 0.8385, 0.7332, 0.8395, 0.7478, 0.4357, 0.9334, 0.625, 0.945, 0.625, 0.9625, 0.5899, 0.9639, 0.375, 0.9591, 0.375, 0.9357, 0.1893, 0.75, 0.1659, 0.75, 0.167, 0.7328, 0.1675, 0.7262, 0.1675, 0.7249, 0.1688, 0.726, 0.1854, 0.7455])
me_broken_glasses_cell_005_cell_003.materials.append(mat_glass)
me_broken_glasses_cell_005_cell_003.update()
me_broken_glasses_cell_004_cell_007 = bpy.data.meshes.new('Broken Glasses_cell.004_cell.007')
me_broken_glasses_cell_004_cell_007.from_pydata([(-0.08949, -0.2285, 0.09723), (-0.08949, -0.007669, -0.1028), (-0.08949, 0.07596, -0.1028), (0.2155, -0.01707, 0.09723), (-0.06809, 0.02522, -0.1028), (-0.08949, 0.7061, 0.09723), (-0.0332, -0.0584, -0.1028), (0.04626, -0.1606, -0.07508), (0.2323, -0.05724, 0.09723), (-0.03486, -0.2778, 0.09723), (-0.08949, 0.07596, -0.1028), (-0.06809, 0.02522, -0.1028), (-0.08949, 0.7061, 0.09723), (0.2155, -0.01707, 0.09723), (-0.0332, -0.0584, -0.1028), (0.2323, -0.05724, 0.09723), (-0.03486, -0.2778, 0.09723), (-0.08949, -0.2285, 0.09723), (-0.08949, -0.007669, -0.1028)], [], [(11, 10, 12, 13), (11, 13, 15, 7, 14), (16, 7, 15), (16, 17, 18, 14, 7), (8, 3, 5, 0, 9), (0, 5, 2, 1), (6, 1, 2, 4)])
_k = set([(0, 1), (0, 9), (1, 6), (2, 4), (2, 5), (3, 5), (3, 8), (4, 6), (8, 9), (10, 11), (10, 12), (11, 14), (12, 13), (13, 15), (14, 18), (15, 16), (16, 17), (17, 18)])
me_broken_glasses_cell_004_cell_007.attributes.new('sharp_edge', 'BOOLEAN', 'EDGE').data.foreach_set('value', [ (min(e.vertices), max(e.vertices)) in _k for e in me_broken_glasses_cell_004_cell_007.edges])
_uv = me_broken_glasses_cell_004_cell_007.uv_layers.new(name='UVMap')
_uv.uv.foreach_set('vector', [0.8322, 0.0, 0.8858, 0.05342, 0.9284, 0.7614, 0.1651, 0.0, 0.8322, 0.8322, 0.1651, 0.1651, 0.1655, 0.0, 0.7418, 0.0, 0.8331, 0.4885, 0.8332, 0.6279, 0.2582, 0.0, 0.8345, 0.0, 0.9193, 0.08635, 0.9614, 0.1285, 0.9612, 0.7957, 0.9177, 0.7523, 0.8565, 0.5985, 0.8549, 0.6895, 0.8559, 0.687, 0.875, 0.6418, 0.875, 0.7002, 0.8716, 0.7033, 0.625, 0.04982, 0.625, 0.1082, 0.375, 0.06885, 0.375, 0.06362, 0.1285, 0.6895, 0.125, 0.6864, 0.125, 0.6812, 0.1263, 0.6843])
me_broken_glasses_cell_004_cell_007.materials.append(mat_glass)
me_broken_glasses_cell_004_cell_007.update()
me_broken_glasses_cell_004_cell_008 = bpy.data.meshes.new('Broken Glasses_cell.004_cell.008')
me_broken_glasses_cell_004_cell_008.from_pydata([(-0.2424, -0.8648, -0.1002), (-0.2639, -0.4592, 0.09983), (0.04309, 0.7591, 0.09983), (0.05753, 0.8163, 0.09983), (0.2166, 0.7934, -0.1002), (0.1746, 0.7876, -0.1002), (0.149, 0.8289, 0.09983), (-0.2107, -0.8268, -0.1002), (0.1992, 0.1332, 0.09983), (0.3529, 0.4228, -0.1002), (0.3126, 0.3846, 0.09983), (-0.2639, -0.944, -0.09781), (-0.2639, -0.8929, 0.09983), (-0.2609, -0.9381, -0.1002), (0.05753, 0.8163, 0.09983), (0.149, 0.8289, 0.09983), (0.2166, 0.7934, -0.1002), (0.1746, 0.7876, -0.1002), (-0.2107, -0.8268, -0.1002), (0.3529, 0.4228, -0.1002), (0.1992, 0.1332, 0.09983), (0.3126, 0.3846, 0.09983), (-0.2609, -0.9381, -0.1002), (-0.2639, -0.8929, 0.09983), (-0.2639, -0.944, -0.09781), (-0.2639, -0.4592, 0.09983), (0.04309, 0.7591, 0.09983), (-0.2424, -0.8648, -0.1002)], [], [(6, 21, 19, 16), (19, 21, 20, 18), (18, 20, 23, 24, 22), (24, 25, 26, 27, 22), (27, 26, 14, 17), (3, 2, 1, 12, 8, 10, 15), (12, 1, 11), (13, 0, 5, 4, 9, 7), (14, 6, 16, 17)])
_k = set([(0, 5), (0, 13), (1, 2), (1, 11), (2, 3), (3, 15), (4, 5), (4, 9), (6, 14), (6, 21), (7, 9), (7, 13), (8, 10), (8, 12), (10, 15), (11, 12), (14, 26), (16, 17), (16, 19), (17, 27), (18, 19), (18, 22), (20, 21), (20, 23), (22, 27), (23, 24), (24, 25), (25, 26)])
me_broken_glasses_cell_004_cell_008.attributes.new('sharp_edge', 'BOOLEAN', 'EDGE').data.foreach_set('value', [ (min(e.vertices), max(e.vertices)) in _k for e in me_broken_glasses_cell_004_cell_008.edges])
_uv = me_broken_glasses_cell_004_cell_008.uv_layers.new(name='UVMap')
_uv.uv.foreach_set('vector', [1.0, 0.834, 0.8322, 0.8322, 0.1658, 0.1658, 1.0, 0.1675, 0.1658, 0.0, 0.8322, 0.0, 1.0, 0.1675, 1.0, 0.8327, 0.8327, 0.8327, 0.1675, 0.1675, 0.9195, 0.04751, 0.919, 0.8098, 0.9142, 0.8197, 0.8836, 0.0579, 0.884, 0.7166, 0.1672, 0.0, 0.8335, 0.0, 0.8767, 0.04315, 0.8335, 0.8335, 0.1672, 0.1672, 0.1672, 0.1437, 0.8326, 0.1556, 0.8549, 0.5188, 0.8558, 0.5223, 0.875, 0.5985, 0.875, 0.6256, 0.8461, 0.5615, 0.839, 0.5457, 0.8492, 0.518, 0.625, 0.1244, 0.625, 0.1515, 0.3779, 0.1212, 0.1252, 0.6284, 0.1263, 0.6238, 0.1524, 0.5206, 0.155, 0.5202, 0.1635, 0.5434, 0.1283, 0.6215, 0.1674, 0.001219, 0.834, 0.834, 0.1675, 0.1675, 0.2443, 0.1674])
me_broken_glasses_cell_004_cell_008.materials.append(mat_glass)
me_broken_glasses_cell_004_cell_008.update()
me_broken_glasses_cell_004_cell_001 = bpy.data.meshes.new('Broken Glasses_cell.004_cell.001')
me_broken_glasses_cell_004_cell_001.from_pydata([(-0.636, -0.6762, -0.09153), (-0.6758, -0.5824, -0.09153), (-0.3902, -0.6289, 0.1085), (-0.5595, -0.7743, -0.0652), (-0.3725, -0.6705, 0.1085), (-0.6964, -0.5334, -0.09153), (-0.6964, 0.09793, 0.1085), (-0.6964, 0.2939, -0.09153), (-0.6964, 0.3436, 0.09583), (-0.2006, 1.393, -0.09153), (-0.4884, -0.8092, -0.09153), (1.047, -0.9454, 0.1085), (-0.3047, -0.8448, -0.09153), (1.455, -1.185, -0.09153), (1.4, -1.014, 0.1085), (-0.6964, 0.3469, 0.1085), (-0.1188, 1.626, 0.1085), (-0.07804, 1.665, -0.09153), (1.167, 0.4562, -0.09153), (1.154, 0.3921, 0.1085), (0.9478, 0.5918, 0.1085), (0.136, 1.457, -0.09153), (-0.3902, -0.6289, 0.1085), (-0.3725, -0.6705, 0.1085), (-0.636, -0.6762, -0.09153), (-0.6758, -0.5824, -0.09153), (-0.6964, 0.09793, 0.1085), (-0.6964, -0.5334, -0.09153), (-0.6964, 0.2939, -0.09153), (-0.2006, 1.393, -0.09153), (-0.6964, 0.3436, 0.09583), (1.047, -0.9454, 0.1085), (-0.4884, -0.8092, -0.09153), (-0.3047, -0.8448, -0.09153), (1.455, -1.185, -0.09153), (1.4, -1.014, 0.1085), (-0.07804, 1.665, -0.09153), (-0.6964, 0.3469, 0.1085), (-0.1188, 1.626, 0.1085), (1.167, 0.4562, -0.09153), (1.154, 0.3921, 0.1085), (0.9478, 0.5918, 0.1085), (0.136, 1.457, -0.09153)], [], [(22, 25, 24, 3, 23), (26, 27, 25, 22), (28, 30, 29), (31, 23, 3, 32, 33), (34, 35, 31, 33), (36, 29, 30, 37, 38), (38, 41, 42, 36), (39, 42, 41, 40), (24, 32, 3), (15, 6, 2, 4, 11, 14, 19, 20, 16), (7, 5, 6, 15, 8), (1, 5, 7, 9, 17, 21, 18, 13, 12, 10, 0), (40, 35, 34, 39)])
_k = set([(0, 1), (0, 10), (1, 5), (2, 4), (2, 6), (4, 11), (5, 6), (7, 8), (7, 9), (8, 15), (9, 17), (10, 12), (11, 14), (12, 13), (13, 18), (14, 19), (15, 16), (16, 20), (17, 21), (18, 21), (19, 20), (22, 23), (22, 26), (23, 31), (24, 25), (24, 32), (25, 27), (26, 27), (28, 29), (28, 30), (29, 36), (30, 37), (31, 35), (32, 33), (33, 34), (34, 39), (35, 40), (36, 42), (37, 38), (38, 41), (39, 42), (40, 41)])
me_broken_glasses_cell_004_cell_001.attributes.new('sharp_edge', 'BOOLEAN', 'EDGE').data.foreach_set('value', [ (min(e.vertices), max(e.vertices)) in _k for e in me_broken_glasses_cell_004_cell_001.edges])
_uv = me_broken_glasses_cell_004_cell_001.uv_layers.new(name='UVMap')
_uv.uv.foreach_set('vector', [1.0, 0.1672, 1.0, 0.8347, 0.6232, 0.4574, 0.254, 0.0, 0.833, 0.0, 0.9322, 0.1676, 0.8862, 0.8347, 0.8347, 0.8347, 0.1672, 0.1672, 0.8036, 0.7302, 0.07367, 0.0, 0.8042, 0.0, 0.1676, 0.1676, 1.0, 0.167, 1.0, 0.746, 0.9417, 0.8339, 0.8339, 0.8339, 0.1678, 0.0, 0.8328, 0.0, 1.0, 0.1676, 1.0, 0.8339, 0.8329, 0.0, 1.0, 0.1958, 1.0, 0.9263, 0.9544, 0.9222, 0.1673, 0.0, 0.1673, 0.1673, 1.0, 0.1661, 1.0, 0.8327, 0.8329, 0.8329, 0.8331, 0.0, 0.8327, 0.8327, 0.1661, 0.1661, 0.1662, 0.0, 0.9146, 0.7491, 0.8007, 0.6352, 0.8556, 0.6022, 0.875, 0.6258, 0.875, 0.6414, 0.8559, 0.6868, 0.8548, 0.6894, 0.7661, 0.7066, 0.744, 0.7109, 0.7594, 0.623, 0.7722, 0.6105, 0.8389, 0.5459, 0.375, 0.1209, 0.375, 0.06915, 0.625, 0.1086, 0.625, 0.1242, 0.6092, 0.124, 0.1263, 0.6839, 0.125, 0.6809, 0.125, 0.6291, 0.156, 0.5604, 0.1636, 0.5435, 0.177, 0.5564, 0.2415, 0.619, 0.2595, 0.7216, 0.1495, 0.7003, 0.138, 0.6981, 0.1288, 0.6898, 0.8338, 0.0, 1.0, 0.1672, 1.0, 0.8322, 0.1669, 0.0])
me_broken_glasses_cell_004_cell_001.materials.append(mat_glass)
me_broken_glasses_cell_004_cell_001.update()
me_broken_glasses_cell_004_cell_002 = bpy.data.meshes.new('Broken Glasses_cell.004_cell.002')
me_broken_glasses_cell_004_cell_002.from_pydata([(0.5463, 0.7305, 0.09524), (0.5584, 0.7305, -0.1048), (0.6207, 0.6406, -0.1048), (0.9963, 0.08081, 0.09524), (1.185, -0.1749, -0.1048), (1.108, -0.08101, 0.09524), (-0.8239, 0.7262, -0.1048), (-0.9192, 0.4084, -0.1048), (-0.968, 0.508, 0.09524), (-0.9871, 0.444, 0.09524), (-0.9009, 0.7305, 0.09524), (-0.891, 0.3316, -0.1048), (-0.7824, 0.03764, -0.1048), (-0.8454, 0.05855, 0.09524), (-0.8236, -0.0004243, 0.09524), (1.224, -0.7538, -0.1048), (1.16, -0.8458, 0.09524), (0.4627, -1.171, -0.1048), (0.4489, -1.236, 0.09524), (-0.6169, -0.2012, 0.09524), (0.248, -0.9631, -0.1048), (-0.8239, 0.7262, -0.1048), (-0.9192, 0.4084, -0.1048), (-0.968, 0.508, 0.09524), (-0.9871, 0.444, 0.09524), (-0.9009, 0.7305, 0.09524), (-0.891, 0.3316, -0.1048), (-0.7824, 0.03764, -0.1048), (-0.8454, 0.05855, 0.09524), (-0.8236, -0.0004243, 0.09524), (1.16, -0.8458, 0.09524), (0.4489, -1.236, 0.09524), (1.224, -0.7538, -0.1048), (0.4627, -1.171, -0.1048), (0.248, -0.9631, -0.1048), (-0.6169, -0.2012, 0.09524), (0.5584, 0.7305, -0.1048), (0.6207, 0.6406, -0.1048), (0.5463, 0.7305, 0.09524), (0.9963, 0.08081, 0.09524), (1.185, -0.1749, -0.1048), (1.108, -0.08101, 0.09524)], [], [(21, 22, 24, 23), (21, 23, 25), (26, 27, 29, 28), (22, 26, 28, 24), (33, 18, 35, 34), (34, 35, 29, 27), (37, 1, 38, 39), (37, 39, 41, 40), (30, 5, 3, 0, 10, 8, 9, 13, 14, 19, 31), (7, 6, 36, 2, 4, 32, 17, 20, 12, 11), (10, 0, 36, 6), (15, 40, 41, 16), (18, 33, 15, 16)])
_k = set([(0, 3), (0, 36), (1, 37), (1, 38), (2, 4), (2, 36), (3, 5), (4, 32), (5, 30), (6, 7), (6, 10), (7, 11), (8, 9), (8, 10), (9, 13), (11, 12), (12, 20), (13, 14), (14, 19), (15, 33), (15, 40), (16, 18), (16, 41), (17, 20), (17, 32), (18, 35), (19, 31), (21, 22), (21, 25), (22, 26), (23, 24), (23, 25), (24, 28), (26, 27), (27, 34), (28, 29), (29, 35), (30, 31), (33, 34), (37, 40), (38, 39), (39, 41)])
me_broken_glasses_cell_004_cell_002.attributes.new('sharp_edge', 'BOOLEAN', 'EDGE').data.foreach_set('value', [ (min(e.vertices), max(e.vertices)) in _k for e in me_broken_glasses_cell_004_cell_002.edges])
_uv = me_broken_glasses_cell_004_cell_002.uv_layers.new(name='UVMap')
_uv.uv.foreach_set('vector', [1.0, 0.8337, 0.1658, 0.0, 0.8322, 0.0, 1.0, 0.1677, 0.8337, 0.8337, 0.1677, 0.1677, 0.8472, 0.1677, 1.0, 0.8341, 0.1656, 0.0, 0.8326, 0.0, 1.0, 0.1673, 1.0, 0.8342, 0.8341, 0.8341, 0.1673, 0.1673, 1.0, 0.1678, 0.8321, 0.8321, 0.1667, 0.1667, 1.0, 0.167, 1.0, 0.8322, 0.8322, 0.8322, 0.167, 0.167, 0.1674, 0.0, 0.8344, 0.0, 0.8332, 0.0, 0.9405, 0.1071, 0.9404, 0.774, 0.1653, 0.0, 1.0, 0.1668, 1.0, 0.8347, 0.8349, 0.8349, 0.1678, 0.1678, 0.7149, 0.5985, 0.7181, 0.5507, 0.7251, 0.5406, 0.7532, 0.5, 0.8437, 0.5, 0.8479, 0.5139, 0.8491, 0.5179, 0.8402, 0.542, 0.8389, 0.5457, 0.8259, 0.5582, 0.7593, 0.6229, 0.1552, 0.5201, 0.1612, 0.5, 0.2475, 0.5, 0.2514, 0.5056, 0.2867, 0.5566, 0.2891, 0.5928, 0.2415, 0.6189, 0.2281, 0.6059, 0.1637, 0.5433, 0.1569, 0.5249, 0.625, 0.2813, 0.625, 0.3718, 0.375, 0.3725, 0.375, 0.2862, 0.1678, 0.04783, 0.1678, 0.0, 0.8349, 0.0, 0.8346, 0.2931, 1.0, 0.1667, 1.0, 0.8321, 0.8327, 0.6697, 0.2325, 0.1669])
me_broken_glasses_cell_004_cell_002.materials.append(mat_glass)
me_broken_glasses_cell_004_cell_002.update()
me_broken_glasses_cell_004_cell_003 = bpy.data.meshes.new('Broken Glasses_cell.004_cell.003')
me_broken_glasses_cell_004_cell_003.from_pydata([(0.06532, 0.1542, -0.1), (-0.05898, 0.1542, 0.1), (0.1215, 0.1542, -0.1), (0.04268, 0.1542, 0.1), (0.02455, -0.1674, -0.1), (-0.04348, -0.1318, 0.1), (-0.1343, -0.1443, 0.1), (-0.01729, -0.1731, -0.1), (0.1215, 0.1542, -0.1), (0.04268, 0.1542, 0.1), (0.02455, -0.1674, -0.1), (-0.04348, -0.1318, 0.1), (-0.1343, -0.1443, 0.1), (-0.01729, -0.1731, -0.1), (-0.05898, 0.1542, 0.1), (0.06532, 0.1542, -0.1)], [], [(5, 12, 13, 4), (12, 14, 15, 13), (11, 9, 1, 6), (7, 0, 8, 10), (0, 1, 9, 8), (3, 5, 4, 2)])
_k = set([(0, 1), (0, 7), (1, 6), (2, 3), (2, 4), (3, 5), (4, 13), (5, 12), (6, 11), (7, 10), (8, 9), (8, 10), (9, 11), (12, 14), (13, 15), (14, 15)])
me_broken_glasses_cell_004_cell_003.attributes.new('sharp_edge', 'BOOLEAN', 'EDGE').data.foreach_set('value', [ (min(e.vertices), max(e.vertices)) in _k for e in me_broken_glasses_cell_004_cell_003.edges])
_uv = me_broken_glasses_cell_004_cell_003.uv_layers.new(name='UVMap')
_uv.uv.foreach_set('vector', [0.8321, 0.0, 0.998, 0.1659, 0.2435, 0.07641, 0.1671, 0.0, 0.1672, 0.1431, 0.167, 0.0206, 0.8324, 0.02066, 0.8326, 0.155, 0.8492, 0.5179, 0.8438, 0.5, 0.8502, 0.5, 0.8549, 0.5187, 0.1524, 0.5205, 0.1576, 0.5, 0.1611, 0.5, 0.155, 0.5201, 0.375, 0.2826, 0.625, 0.2748, 0.625, 0.2812, 0.375, 0.2861, 0.3199, 0.1679, 0.1679, 0.0, 0.8329, 0.0, 0.9857, 0.8334])
me_broken_glasses_cell_004_cell_003.materials.append(mat_glass)
me_broken_glasses_cell_004_cell_003.update()
me_broken_glasses_cell_004_cell_004 = bpy.data.meshes.new('Broken Glasses_cell.004_cell.004')
me_broken_glasses_cell_004_cell_004.from_pydata([(0.4286, -0.414, -0.1), (0.3618, -0.4662, 0.1), (0.2666, 0.943, 0.1), (-0.2927, 0.6359, 0.1), (0.3308, 1.035, -0.1), (0.3246, 1.032, -0.1), (-0.43, 0.617, -0.1), (-0.4431, 0.5532, 0.1), (-0.1418, -1.025, -0.1), (-0.1962, -0.8539, 0.1), (-0.1179, -1.058, -0.1), (-0.09068, -0.9992, 0.1), (0.3308, 1.035, -0.1), (0.3246, 1.032, -0.1), (0.2666, 0.943, 0.1), (-0.2927, 0.6359, 0.1), (-0.4431, 0.5532, 0.1), (-0.43, 0.617, -0.1), (-0.1962, -0.8539, 0.1), (-0.1418, -1.025, -0.1), (-0.09068, -0.9992, 0.1), (-0.1179, -1.058, -0.1), (0.4286, -0.414, -0.1), (0.3618, -0.4662, 0.1)], [], [(12, 13, 15, 14), (16, 15, 13, 17), (18, 19, 21, 20), (22, 23, 20, 21), (11, 1, 2, 3, 7, 9), (8, 6, 5, 4, 0, 10), (14, 23, 22, 12), (18, 16, 17, 19)])
_k = set([(0, 4), (0, 10), (1, 2), (1, 11), (2, 3), (3, 7), (4, 5), (5, 6), (6, 8), (7, 9), (8, 10), (9, 11), (12, 13), (12, 22), (13, 17), (14, 15), (14, 23), (15, 16), (16, 18), (17, 19), (18, 20), (19, 21), (20, 23), (21, 22)])
me_broken_glasses_cell_004_cell_004.attributes.new('sharp_edge', 'BOOLEAN', 'EDGE').data.foreach_set('value', [ (min(e.vertices), max(e.vertices)) in _k for e in me_broken_glasses_cell_004_cell_004.edges])
_uv = me_broken_glasses_cell_004_cell_004.uv_layers.new(name='UVMap')
_uv.uv.foreach_set('vector', [0.9933, 0.1594, 1.0, 0.1662, 1.0, 0.8337, 0.3958, 0.2288, 1.0, 0.8336, 0.8337, 0.8337, 0.1662, 0.1662, 1.0, 0.1654, 0.8327, 0.8327, 0.1669, 0.1669, 0.1669, 0.1211, 0.833, 0.6302, 0.1677, 0.0, 0.834, 0.0, 0.8577, 0.4394, 0.1944, 0.1013, 0.7372, 0.72, 0.7089, 0.6867, 0.7149, 0.5986, 0.7498, 0.6178, 0.7592, 0.623, 0.7438, 0.711, 0.2596, 0.7216, 0.2416, 0.619, 0.2887, 0.5931, 0.2891, 0.5929, 0.2952, 0.6835, 0.2611, 0.7237, 0.8346, 0.2939, 0.834, 0.834, 0.1677, 0.1677, 0.1678, 0.04798, 1.0, 0.8327, 0.8336, 0.8336, 0.1654, 0.1654, 1.0, 0.1669])
me_broken_glasses_cell_004_cell_004.materials.append(mat_glass)
me_broken_glasses_cell_004_cell_004.update()
me_broken_glasses_cell_004_cell_005 = bpy.data.meshes.new('Broken Glasses_cell.004_cell.005')
me_broken_glasses_cell_004_cell_005.from_pydata([(-1.093, 0.1684, 0.08923), (-0.2289, -0.3899, -0.1108), (-0.1305, -0.4786, -0.1108), (-0.3751, -0.4786, 0.08923), (0.5604, -0.4786, -0.1108), (0.5379, -0.4786, 0.08923), (-1.123, 0.3857, -0.08347), (-1.049, 0.3495, -0.1108), (-0.9372, 0.4889, 0.08923), (0.4881, 0.213, 0.08923), (-0.8669, 0.3142, -0.1108), (-1.204, 0.268, 0.08923), (0.939, -0.01046, 0.05572), (0.9435, -0.0007176, 0.08923), (0.8925, 0.06957, 0.08923), (0.9161, -0.05948, -0.1108), (0.8375, 0.1452, 0.08923), (0.8927, -0.02729, -0.1108), (-0.9372, 0.4889, 0.08923), (0.4881, 0.213, 0.08923), (-1.049, 0.3495, -0.1108), (-0.8669, 0.3142, -0.1108), (-1.204, 0.268, 0.08923), (0.9435, -0.0007176, 0.08923), (0.8925, 0.06957, 0.08923), (0.8375, 0.1452, 0.08923), (0.9161, -0.05948, -0.1108), (0.8927, -0.02729, -0.1108), (-0.2289, -0.3899, -0.1108), (-1.093, 0.1684, 0.08923), (-0.3751, -0.4786, 0.08923), (-0.1305, -0.4786, -0.1108), (0.5379, -0.4786, 0.08923), (0.5604, -0.4786, -0.1108)], [], [(18, 19, 21, 20, 6), (18, 6, 22), (24, 23, 12), (25, 24, 12, 26, 27), (21, 19, 25, 27), (6, 20, 28, 29, 22), (29, 28, 31, 30), (12, 23, 32, 33, 26), (11, 0, 3, 5, 13, 14, 16, 9, 8), (3, 2, 4, 5), (15, 4, 2, 1, 7, 10, 17)])
_k = set([(0, 3), (0, 11), (1, 2), (1, 7), (2, 3), (4, 5), (4, 15), (5, 13), (7, 10), (8, 9), (8, 11), (9, 16), (10, 17), (13, 14), (14, 16), (15, 17), (18, 19), (18, 22), (19, 25), (20, 21), (20, 28), (21, 27), (22, 29), (23, 24), (23, 32), (24, 25), (26, 27), (26, 33), (28, 31), (29, 30), (30, 31), (32, 33)])
me_broken_glasses_cell_004_cell_005.attributes.new('sharp_edge', 'BOOLEAN', 'EDGE').data.foreach_set('value', [ (min(e.vertices), max(e.vertices)) in _k for e in me_broken_glasses_cell_004_cell_005.edges])
_uv = me_broken_glasses_cell_004_cell_005.uv_layers.new(name='UVMap')
_uv.uv.foreach_set('vector', [1.0, 0.8342, 0.1654, 0.0, 0.833, 0.0, 0.9397, 0.1067, 1.0, 0.258, 0.8342, 0.8342, 0.258, 0.258, 0.8345, 0.2084, 0.8348, 0.0, 0.8346, 0.09795, 0.7231, 0.0, 1.0, 0.8344, 0.8348, 0.8348, 0.7231, 0.7231, 0.9297, 0.1661, 1.0, 0.1659, 1.0, 0.167, 1.0, 0.8346, 0.8344, 0.8344, 0.1659, 0.1659, 0.8555, 0.5989, 0.7987, 0.6331, 0.1659, 0.0, 0.833, 0.0, 0.9182, 0.08529, 1.0, 0.167, 1.0, 0.8341, 0.8938, 0.8339, 0.2251, 0.1656, 0.7466, 0.3883, 0.8578, 0.4406, 0.8791, 0.8345, 0.2118, 0.1675, 0.1945, 0.1015, 0.8715, 0.7033, 0.8646, 0.7096, 0.8197, 0.75, 0.7626, 0.75, 0.7373, 0.7201, 0.7405, 0.7157, 0.7439, 0.711, 0.7658, 0.7068, 0.8548, 0.6895, 0.625, 0.9447, 0.375, 0.9294, 0.375, 0.8862, 0.625, 0.8876, 0.261, 0.7238, 0.2388, 0.75, 0.1956, 0.75, 0.1894, 0.7445, 0.1382, 0.6982, 0.1496, 0.7005, 0.2595, 0.7218])
me_broken_glasses_cell_004_cell_005.materials.append(mat_glass)
me_broken_glasses_cell_004_cell_005.update()
me_broken_glasses_cell_003_cell_004 = bpy.data.meshes.new('Broken Glasses_cell.003_cell.004')
me_broken_glasses_cell_003_cell_004.from_pydata([(-0.08184, -0.07853, 0.06173), (0.03269, -0.1117, -0.1122), (-0.08184, -0.1195, -0.1122), (0.03996, -0.06355, 0.08783), (-0.08184, -0.07231, 0.08783), (0.1046, -0.08602, -0.02595), (0.07982, -0.1083, -0.1122), (-0.08184, 0.1936, -0.1122), (0.0798, 0.03004, 0.06158), (0.07232, 0.06469, 0.08783), (-0.08184, 0.3516, 0.08783), (-0.08184, -0.07853, 0.06173), (-0.08184, -0.1195, -0.1122), (0.03269, -0.1117, -0.1122), (0.03996, -0.06355, 0.08783), (-0.08184, -0.07231, 0.08783), (0.07982, -0.1083, -0.1122), (-0.08184, 0.1936, -0.1122), (0.07232, 0.06469, 0.08783), (-0.08184, 0.3516, 0.08783)], [], [(11, 12, 13), (14, 15, 11, 13, 16, 5), (5, 16, 17, 8), (19, 18, 8, 17), (10, 4, 3, 9), (0, 4, 10, 7, 2), (1, 2, 7, 6), (14, 5, 8, 18)])
_k = set([(0, 2), (0, 4), (1, 2), (1, 6), (3, 4), (3, 9), (6, 7), (7, 10), (9, 10), (11, 12), (11, 15), (12, 13), (13, 16), (14, 15), (14, 18), (16, 17), (17, 19), (18, 19)])
me_broken_glasses_cell_003_cell_004.attributes.new('sharp_edge', 'BOOLEAN', 'EDGE').data.foreach_set('value', [ (min(e.vertices), max(e.vertices)) in _k for e in me_broken_glasses_cell_003_cell_004.edges])
_uv = me_broken_glasses_cell_003_cell_004.uv_layers.new(name='UVMap')
_uv.uv.foreach_set('vector', [1.0, 0.7463, 0.4182, 0.1661, 1.0, 0.1662, 0.8336, 0.3433, 0.8334, 0.7728, 0.7463, 0.7463, 0.1662, 0.1662, 0.1663, 0.0, 0.454, 0.0, 1.0, 0.546, 1.0, 0.8337, 0.1753, 0.0, 0.7462, 0.0, 0.8337, 0.1768, 0.8338, 0.72, 0.7462, 0.7462, 0.1753, 0.1753, 0.875, 0.5417, 0.875, 0.5682, 0.8674, 0.5676, 0.8654, 0.5596, 0.5924, 0.1814, 0.625, 0.1818, 0.625, 0.2083, 0.375, 0.1984, 0.375, 0.1789, 0.1322, 0.5707, 0.125, 0.5711, 0.125, 0.5516, 0.1351, 0.5704, 0.1761, 0.1075, 0.5573, 0.287, 0.2657, 0.1585, 0.1784, 0.1144])
me_broken_glasses_cell_003_cell_004.materials.append(mat_glass)
me_broken_glasses_cell_003_cell_004.update()
me_broken_glasses_cell_003_cell_005 = bpy.data.meshes.new('Broken Glasses_cell.003_cell.005')
me_broken_glasses_cell_003_cell_005.from_pydata([(-0.133, 0.5698, 0.1101), (-0.133, 0.5698, -0.08991), (0.2188, 0.3993, 0.1101), (-0.0499, 0.5698, -0.08991), (0.316, 0.294, -0.08991), (-0.007212, 0.5698, 0.1101), (-0.133, -0.1138, 0.08485), (-0.0174, -0.4682, -0.08991), (-0.133, -0.2522, -0.08991), (0.05463, -0.5357, -0.00597), (-0.133, -0.09377, 0.1101), (0.02167, -0.3821, 0.1101), (0.03045, -0.5574, -0.08991), (0.09815, -0.5691, -0.08991), (0.2188, 0.3993, 0.1101), (-0.007212, 0.5698, 0.1101), (-0.0499, 0.5698, -0.08991), (0.316, 0.294, -0.08991), (-0.133, -0.1138, 0.08485), (-0.133, -0.2522, -0.08991), (-0.0174, -0.4682, -0.08991), (-0.133, -0.09377, 0.1101), (0.03045, -0.5574, -0.08991), (0.02167, -0.3821, 0.1101), (0.09815, -0.5691, -0.08991)], [], [(19, 20, 18), (18, 20, 22, 9, 23, 21), (9, 22, 24), (15, 0, 10, 11, 14), (10, 0, 1, 8, 6), (7, 8, 1, 16, 4, 13, 12), (16, 1, 0, 15), (9, 24, 17, 2, 23), (2, 17, 3, 5)])
_k = set([(2, 5), (2, 23), (3, 5), (3, 17), (4, 13), (4, 16), (6, 8), (6, 10), (7, 8), (7, 12), (10, 11), (11, 14), (12, 13), (14, 15), (15, 16), (17, 24), (18, 19), (18, 21), (19, 20), (20, 22), (21, 23), (22, 24)])
me_broken_glasses_cell_003_cell_005.attributes.new('sharp_edge', 'BOOLEAN', 'EDGE').data.foreach_set('value', [ (min(e.vertices), max(e.vertices)) in _k for e in me_broken_glasses_cell_003_cell_005.edges])
_uv = me_broken_glasses_cell_003_cell_005.uv_layers.new(name='UVMap')
_uv.uv.foreach_set('vector', [0.7479, 0.5802, 0.1675, 0.0, 0.7486, 0.0, 0.7486, 0.7486, 0.1675, 0.1675, 0.1679, 0.0, 0.4478, 0.0, 0.8341, 0.2325, 0.8327, 0.7741, 0.5522, 0.0, 0.8321, 0.0, 0.8321, 0.1613, 0.8671, 0.5, 0.875, 0.5, 0.875, 0.5415, 0.8653, 0.5595, 0.853, 0.5107, 0.625, 0.2085, 0.625, 0.25, 0.375, 0.25, 0.375, 0.1986, 0.5934, 0.2073, 0.1322, 0.5649, 0.125, 0.5514, 0.125, 0.5, 0.1302, 0.5, 0.1531, 0.5172, 0.1394, 0.5712, 0.1352, 0.5704, 0.375, 0.2552, 0.375, 0.25, 0.625, 0.25, 0.625, 0.2579, 0.5649, 0.2905, 0.846, 0.4164, 0.8583, 0.7316, 0.1921, 0.1564, 0.1784, 0.1145, 0.602, 0.4348, 0.2316, 0.167, 0.8817, 0.1671, 0.8823, 0.8334])
me_broken_glasses_cell_003_cell_005.materials.append(mat_glass)
me_broken_glasses_cell_003_cell_005.update()
me_broken_glasses_cell_003_cell_001 = bpy.data.meshes.new('Broken Glasses_cell.003_cell.001')
me_broken_glasses_cell_003_cell_001.from_pydata([(0.07332, 0.07374, 0.1), (0.1971, 0.07374, -0.1), (0.1279, -0.2002, -0.1), (-0.2361, 0.07374, -0.1), (0.0308, -0.09474, 0.1), (-0.193, 0.07374, 0.1), (-0.2361, 0.07374, -0.1), (-0.193, 0.07374, 0.1), (0.1279, -0.2002, -0.1), (0.0308, -0.09474, 0.1), (0.07332, 0.07374, 0.1), (0.1971, 0.07374, -0.1)], [], [(7, 4, 10), (8, 6, 11), (10, 11, 6, 7), (2, 1, 0, 9), (3, 2, 9, 5)])
_k = set([(0, 1), (0, 9), (1, 2), (2, 3), (3, 5), (4, 7), (4, 10), (5, 9), (6, 7), (6, 8), (8, 11), (10, 11)])
me_broken_glasses_cell_003_cell_001.attributes.new('sharp_edge', 'BOOLEAN', 'EDGE').data.foreach_set('value', [ (min(e.vertices), max(e.vertices)) in _k for e in me_broken_glasses_cell_003_cell_001.edges])
_uv = me_broken_glasses_cell_003_cell_001.uv_layers.new(name='UVMap')
_uv.uv.foreach_set('vector', [0.867, 0.5, 0.853, 0.5105, 0.8503, 0.5, 0.1531, 0.5171, 0.1303, 0.5, 0.1574, 0.5, 0.625, 0.2747, 0.375, 0.2824, 0.375, 0.2553, 0.625, 0.258, 0.8583, 0.7323, 0.8622, 0.8324, 0.1951, 0.1655, 0.1921, 0.1565, 0.8669, 0.8326, 0.8328, 0.6196, 0.415, 0.1666, 0.8666, 0.1664])
me_broken_glasses_cell_003_cell_001.materials.append(mat_glass)
me_broken_glasses_cell_003_cell_001.update()
me_broken_glasses_cell_003_cell_002 = bpy.data.meshes.new('Broken Glasses_cell.003_cell.002')
me_broken_glasses_cell_003_cell_002.from_pydata([(-0.0942, -0.7875, -0.09342), (-0.0942, -0.2976, 0.1066), (0.05183, 0.1746, 0.06309), (0.02715, 0.1833, 0.1066), (-0.0942, 0.1751, 0.1066), (0.1365, 0.1265, -0.09342), (0.06855, 0.1382, -0.09342), (0.09279, 0.16, -0.009142), (-0.0942, 0.1275, -0.09342), (0.02715, 0.1833, 0.1066), (-0.0942, 0.1751, 0.1066), (0.1365, 0.1265, -0.09342), (0.06855, 0.1382, -0.09342), (-0.0942, 0.1275, -0.09342), (-0.0942, -0.2976, 0.1066), (-0.0942, -0.7875, -0.09342)], [], [(10, 9, 2, 13), (7, 11, 12), (7, 12, 13, 2), (4, 14, 3), (14, 4, 8, 15), (5, 15, 8, 6), (2, 9, 1, 0, 11, 7)])
_k = set([(0, 1), (0, 11), (1, 9), (3, 4), (3, 14), (4, 8), (5, 6), (5, 15), (6, 8), (9, 10), (10, 13), (11, 12), (12, 13), (14, 15)])
me_broken_glasses_cell_003_cell_002.attributes.new('sharp_edge', 'BOOLEAN', 'EDGE').data.foreach_set('value', [ (min(e.vertices), max(e.vertices)) in _k for e in me_broken_glasses_cell_003_cell_002.edges])
_uv = me_broken_glasses_cell_003_cell_002.uv_layers.new(name='UVMap')
_uv.uv.foreach_set('vector', [0.8238, 0.6575, 0.3978, 0.2315, 0.3114, 0.0, 0.8247, 0.0, 1.0, 0.4485, 0.8383, 0.1677, 1.0, 0.1677, 0.4485, 0.4485, 0.1677, 0.1677, 1.0, 0.1753, 1.0, 0.6886, 0.875, 0.5683, 0.875, 0.5978, 0.8674, 0.5678, 0.625, 0.1522, 0.625, 0.1817, 0.375, 0.1788, 0.375, 0.1216, 0.1394, 0.5713, 0.125, 0.6284, 0.125, 0.5712, 0.1352, 0.5706, 0.3217, 0.1763, 0.1761, 0.1074, 0.1677, 0.08163, 0.833, 0.08191, 0.846, 0.4157, 0.5637, 0.2895])
me_broken_glasses_cell_003_cell_002.materials.append(mat_glass)
me_broken_glasses_cell_003_cell_002.update()
me_broken_glasses_cell_002_cell_006 = bpy.data.meshes.new('Broken Glasses_cell.002_cell.006')
me_broken_glasses_cell_002_cell_006.from_pydata([(-0.01883, 0.7018, -0.1076), (-0.08588, 0.6497, 0.09243), (-0.245, 0.4625, 0.09243), (0.3834, -0.03576, 0.04878), (0.3564, -0.08848, -0.05117), (-0.8764, -0.2815, 0.09243), (-0.84, -0.2977, 0.09243), (-0.7595, -0.1668, -0.08784), (-0.2834, -0.3609, -0.1076), (-0.4095, -0.3609, -0.0468), (-0.7466, -0.1543, -0.1076), (0.2977, 0.2227, 0.09243), (0.1132, 0.6671, 0.09243), (0.008417, 0.7012, -0.09453), (0.001087, 0.7036, -0.1076), (0.3307, -0.09179, -0.1076), (0.3667, 0.05614, 0.09243), (-0.698, -0.3609, 0.09243), (0.3799, 0.02417, 0.09243), (0.3887, -0.02891, 0.09243), (0.3367, -0.1063, -0.1076), (0.2784, -0.2595, -0.1076), (0.2378, -0.3609, -0.1076), (0.2448, -0.3609, -0.06695), (0.2462, -0.3609, -0.04255), (0.3546, -0.1129, 0.09243), (0.3849, -0.03847, 0.09243), (0.2536, -0.3609, 0.09243), (-0.2834, -0.3609, -0.1076), (-0.7466, -0.1543, -0.1076), (-0.4095, -0.3609, -0.0468), (-0.8764, -0.2815, 0.09243), (-0.84, -0.2977, 0.09243), (0.2977, 0.2227, 0.09243), (0.1132, 0.6671, 0.09243), (0.001087, 0.7036, -0.1076), (0.3307, -0.09179, -0.1076), (0.3667, 0.05614, 0.09243), (-0.698, -0.3609, 0.09243), (0.3799, 0.02417, 0.09243), (0.3887, -0.02891, 0.09243), (0.3367, -0.1063, -0.1076), (0.2378, -0.3609, -0.1076), (0.2448, -0.3609, -0.06695), (0.2784, -0.2595, -0.1076), (0.2462, -0.3609, -0.04255), (0.3546, -0.1129, 0.09243), (0.3849, -0.03847, 0.09243), (0.2536, -0.3609, 0.09243), (-0.08588, 0.6497, 0.09243), (-0.245, 0.4625, 0.09243), (-0.01883, 0.7018, -0.1076)], [], [(28, 30, 32, 31, 7, 29), (34, 33, 13), (35, 13, 33, 37, 36), (32, 30, 38), (40, 3, 39), (39, 3, 41, 36, 37), (4, 41, 3), (41, 4, 44), (43, 42, 44, 4), (45, 43, 4, 47, 46), (46, 48, 45), (47, 4, 3, 40), (49, 51, 29, 7, 50), (7, 31, 50), (26, 19, 18, 16, 11, 12, 1, 2, 5, 6, 17, 27, 25), (17, 9, 8, 22, 23, 24, 27), (8, 10, 0, 14, 15, 20, 21, 22), (51, 49, 34, 13, 35)])
_k = set([(0, 10), (0, 14), (1, 2), (1, 12), (2, 5), (5, 6), (6, 17), (8, 9), (8, 10), (9, 17), (11, 12), (11, 16), (14, 15), (15, 20), (16, 18), (18, 19), (19, 26), (20, 21), (21, 22), (22, 23), (23, 24), (24, 27), (25, 26), (25, 27), (28, 29), (28, 30), (29, 51), (30, 38), (31, 32), (31, 50), (32, 38), (33, 34), (33, 37), (34, 49), (35, 36), (35, 51), (36, 41), (37, 39), (39, 40), (40, 47), (41, 44), (42, 43), (42, 44), (43, 45), (45, 48), (46, 47), (46, 48), (49, 50)])
me_broken_glasses_cell_002_cell_006.attributes.new('sharp_edge', 'BOOLEAN', 'EDGE').data.foreach_set('value', [ (min(e.vertices), max(e.vertices)) in _k for e in me_broken_glasses_cell_002_cell_006.edges])
_uv = me_broken_glasses_cell_002_cell_006.uv_layers.new(name='UVMap')
_uv.uv.foreach_set('vector', [0.2335, 0.06677, 0.3695, 0.0, 0.834, 0.0, 0.8733, 0.03927, 0.7473, 0.5148, 0.7334, 0.5667, 0.7451, 0.5791, 0.1678, 0.0, 0.7893, 0.0, 0.8327, 0.8014, 0.7893, 0.7893, 0.1678, 0.1678, 0.168, 0.0, 0.8335, 0.0, 1.0, 0.166, 1.0, 0.6305, 0.5341, 0.1662, 0.5337, 0.0, 1.0, 0.0, 1.0, 0.4637, 0.4637, 0.4637, 0.0, 0.0, 0.7575, 0.0, 1.0, 0.1665, 1.0, 0.832, 1.0, 0.0, 0.7575, 0.7575, 0.0, 0.0, 0.5298, 0.5298, 0.0, 0.0, 0.5307, 0.0, 1.0, 0.8445, 0.5364, 0.3814, 0.4693, 0.0, 1.0, 0.0, 1.0, 0.8714, 0.8445, 0.8445, 0.0, 0.0, 0.7419, 0.0, 1.0, 0.2354, 0.2354, 0.2354, 0.8718, 0.2354, 0.8714, 0.8714, 0.7419, 0.7419, 0.0, 0.0, 1.0, 0.0, 1.0, 0.4663, 1.0, 0.1663, 1.0, 0.8332, 0.2395, 0.07233, 0.233, 0.0, 0.8337, 0.0, 0.233, 0.233, 0.8343, 0.1237, 0.8337, 0.8337, 0.6794, 0.7298, 0.6792, 0.7292, 0.6797, 0.7259, 0.6805, 0.7239, 0.6849, 0.7135, 0.6964, 0.6857, 0.7088, 0.6868, 0.7188, 0.6985, 0.7582, 0.745, 0.756, 0.746, 0.7471, 0.75, 0.6876, 0.75, 0.6813, 0.7345, 0.625, 0.8721, 0.451, 0.854, 0.375, 0.8462, 0.375, 0.8136, 0.4258, 0.8132, 0.4563, 0.8131, 0.625, 0.8126, 0.2788, 0.75, 0.2499, 0.7371, 0.2954, 0.6836, 0.2966, 0.6835, 0.3172, 0.7332, 0.3177, 0.7343, 0.3139, 0.7437, 0.3114, 0.75, 0.1668, 0.0, 0.8337, 0.0, 0.8531, 0.02467, 0.2256, 0.01625, 0.1792, 0.01303])
me_broken_glasses_cell_002_cell_006.materials.append(mat_glass)
me_broken_glasses_cell_002_cell_006.update()
me_broken_glasses_cell_002_cell_007 = bpy.data.meshes.new('Broken Glasses_cell.002_cell.007')
me_broken_glasses_cell_002_cell_007.from_pydata([(0.6102, -0.2114, -0.03253), (-0.1972, 0.112, 0.02865), (-0.2869, 0.05965, 0.02185), (0.1245, 0.1833, -0.03253), (0.6102, 0.2734, 0.06973), (0.6102, 0.2821, -0.03253), (-0.4051, -0.2114, -0.03253), (-0.4015, -0.2114, -0.01148), (-0.3779, -0.1431, -0.03253), (-0.3982, -0.2114, 0.006652), (-0.3048, 0.03928, -0.03253), (-0.2653, 0.06177, -0.03253), (-0.1496, 0.1272, -0.03253), (0.6102, 0.2728, 0.07722), (0.6102, -0.2114, 0.06047), (-0.3891, -0.2114, 0.007168), (0.1245, 0.1833, -0.03253), (0.6102, 0.2821, -0.03253), (0.6102, 0.2734, 0.06973), (-0.4051, -0.2114, -0.03253), (-0.3779, -0.1431, -0.03253), (-0.4015, -0.2114, -0.01148), (-0.3048, 0.03928, -0.03253), (-0.3982, -0.2114, 0.006652), (-0.2653, 0.06177, -0.03253), (-0.1496, 0.1272, -0.03253), (0.6102, 0.2728, 0.07722), (0.6102, -0.2114, 0.06047), (-0.3891, -0.2114, 0.007168)], [], [(16, 18, 17), (19, 21, 20), (20, 21, 23, 2, 22), (24, 22, 2, 1), (25, 24, 1), (1, 26, 18, 16, 25), (2, 23, 15, 1), (9, 7, 6, 0, 27, 28), (3, 5, 0, 6, 8, 10, 11, 12), (27, 0, 5, 4, 13), (1, 15, 14, 26)])
_k = set([(3, 5), (3, 12), (4, 5), (4, 13), (6, 7), (6, 8), (7, 9), (8, 10), (9, 28), (10, 11), (11, 12), (13, 27), (14, 15), (14, 26), (15, 23), (16, 17), (16, 25), (17, 18), (18, 26), (19, 20), (19, 21), (20, 22), (21, 23), (22, 24), (24, 25), (27, 28)])
me_broken_glasses_cell_002_cell_007.attributes.new('sharp_edge', 'BOOLEAN', 'EDGE').data.foreach_set('value', [ (min(e.vertices), max(e.vertices)) in _k for e in me_broken_glasses_cell_002_cell_007.edges])
_uv = me_broken_glasses_cell_002_cell_007.uv_layers.new(name='UVMap')
_uv.uv.foreach_set('vector', [0.3055, 0.0, 0.9353, 0.0, 0.9353, 0.63, 0.7558, 0.1768, 1.0, 0.1767, 1.0, 0.4194, 0.4194, 0.4194, 0.1767, 0.1767, 0.1551, 0.0, 1.0, 0.0, 1.0, 0.519, 1.0, 0.5484, 0.519, 0.519, 0.0, 0.0, 1.0, 0.0, 0.5522, 0.0, 0.5484, 0.5484, 0.0, 0.0, 0.0, 0.0, 0.9418, 0.0, 1.0, 0.06465, 1.0, 0.6945, 0.5522, 0.5522, 1.0, 0.0, 1.0, 0.8449, 0.8666, 0.8666, 0.0, 0.0, 0.424, 0.813, 0.4013, 0.8132, 0.375, 0.8135, 0.375, 0.75, 0.4913, 0.75, 0.4246, 0.8125, 0.3446, 0.7253, 0.375, 0.7192, 0.375, 0.75, 0.3115, 0.75, 0.3132, 0.7457, 0.3178, 0.7343, 0.3203, 0.7329, 0.3275, 0.7288, 0.4913, 0.75, 0.375, 0.75, 0.375, 0.7192, 0.5028, 0.7197, 0.5122, 0.7197, 0.0, 0.0, 0.8666, 0.0, 0.9418, 0.05261, 0.9418, 0.9418])
me_broken_glasses_cell_002_cell_007.materials.append(mat_glass)
me_broken_glasses_cell_002_cell_007.update()
me_broken_glasses_cell_002_cell_001 = bpy.data.meshes.new('Broken Glasses_cell.002_cell.001')
me_broken_glasses_cell_002_cell_001.from_pydata([(0.4374, 0.5324, 0.09138), (0.4374, 0.5788, -0.1086), (-0.369, -0.2697, -0.04562), (-0.4322, -0.2693, 0.04801), (-0.3187, -0.2488, -0.1086), (-0.287, 0.1457, 0.09138), (0.01303, 0.5416, -0.1086), (-0.1461, 0.4813, 0.09138), (-0.4361, -0.2099, 0.09138), (-0.007388, -0.1823, 0.09138), (-0.4274, -0.2623, 0.09138), (0.4374, -0.1088, 0.007493), (0.4374, -0.09733, 0.09138), (0.4374, -0.1095, 0.002181), (0.4374, -0.1001, -0.1086), (0.107, -0.1674, -0.1086), (-0.3207, -0.2544, -0.1086), (-0.3187, -0.2488, -0.1086), (0.01303, 0.5416, -0.1086), (-0.287, 0.1457, 0.09138), (-0.1461, 0.4813, 0.09138), (-0.4361, -0.2099, 0.09138), (-0.007388, -0.1823, 0.09138), (-0.4274, -0.2623, 0.09138), (0.4374, -0.09733, 0.09138), (0.4374, -0.1088, 0.007493), (0.4374, -0.1095, 0.002181), (0.4374, -0.1001, -0.1086), (0.107, -0.1674, -0.1086), (-0.3207, -0.2544, -0.1086), (0.4374, 0.5324, 0.09138), (0.4374, 0.5788, -0.1086)], [], [(21, 19, 3), (23, 3, 22), (22, 3, 25, 24), (3, 2, 26, 25), (28, 27, 26, 2), (28, 2, 29), (29, 2, 3, 17), (23, 21, 3), (12, 30, 7, 5, 8, 10, 9), (16, 4, 6, 31, 14, 15), (30, 12, 11, 13, 14, 31), (20, 0, 1, 18), (18, 17, 3, 19, 20)])
_k = set([(0, 1), (0, 20), (1, 18), (4, 6), (4, 16), (5, 7), (5, 8), (6, 31), (7, 30), (8, 10), (9, 10), (9, 12), (11, 12), (11, 13), (13, 14), (14, 15), (15, 16), (17, 18), (17, 29), (19, 20), (19, 21), (21, 23), (22, 23), (22, 24), (24, 25), (25, 26), (26, 27), (27, 28), (28, 29), (30, 31)])
me_broken_glasses_cell_002_cell_001.attributes.new('sharp_edge', 'BOOLEAN', 'EDGE').data.foreach_set('value', [ (min(e.vertices), max(e.vertices)) in _k for e in me_broken_glasses_cell_002_cell_001.edges])
_uv = me_broken_glasses_cell_002_cell_001.uv_layers.new(name='UVMap')
_uv.uv.foreach_set('vector', [0.4626, 0.0, 0.462, 0.462, 0.0, 0.0, 0.538, 0.0, 1.0, 0.0, 1.0, 0.4622, 0.4621, 0.4621, 0.0, 0.0, 0.9454, 0.0, 0.9459, 0.6138, 0.0, 0.0, 1.0, 0.0, 1.0, 0.9414, 0.9454, 0.9454, 0.5559, 0.0, 0.9417, 0.2664, 0.9414, 0.9414, 0.0, 0.0, 0.5559, 0.5559, 0.0, 0.0, 0.5591, 0.0, 0.5591, 0.5591, 0.0, 0.0, 1.0, 0.0, 1.0, 0.7592, 0.538, 0.538, 1.0, 0.5374, 1.0, 1.0, 0.625, 0.7189, 0.625, 0.6795, 0.6615, 0.6827, 0.6703, 0.7037, 0.6796, 0.7259, 0.6791, 0.7292, 0.6528, 0.7242, 0.3276, 0.7287, 0.3277, 0.7283, 0.3485, 0.6789, 0.375, 0.6766, 0.375, 0.719, 0.3544, 0.7232, 0.625, 0.6795, 0.625, 0.7189, 0.5201, 0.7196, 0.5135, 0.7196, 0.375, 0.719, 0.375, 0.6766, 0.9077, 0.09385, 0.9647, 0.1661, 0.9643, 0.8335, 0.6987, 0.5559, 0.9029, 0.8029, 0.2408, 0.0, 0.0, 0.0, 0.462, 0.0, 0.8357, 0.1167])
me_broken_glasses_cell_002_cell_001.materials.append(mat_glass)
me_broken_glasses_cell_002_cell_001.update()
me_broken_glasses_cell_002_cell_002 = bpy.data.meshes.new('Broken Glasses_cell.002_cell.002')
me_broken_glasses_cell_002_cell_002.from_pydata([(-0.05232, 0.05055, -0.09388), (-0.1587, -0.07475, -0.09388), (-0.1804, -0.07475, 0.1061), (-0.1148, 0.002507, 0.1061), (-0.0623, 0.05409, 0.02565), (0.01759, -0.05618, 0.1061), (0.01534, 0.1301, -0.09388), (0.002745, 0.1179, -0.07459), (0.4737, -0.07475, -0.09388), (0.05913, -0.07475, 0.1061), (-0.1148, 0.002507, 0.1061), (0.01759, -0.05618, 0.1061), (0.05913, -0.07475, 0.1061), (0.4737, -0.07475, -0.09388), (0.01534, 0.1301, -0.09388), (-0.05232, 0.05055, -0.09388), (-0.1587, -0.07475, -0.09388), (-0.1804, -0.07475, 0.1061)], [], [(11, 4, 10), (7, 4, 11, 12, 13, 14), (7, 14, 15), (7, 15, 16, 17, 10, 4), (3, 2, 9, 5), (2, 1, 8, 9), (8, 1, 0, 6)])
_k = set([(0, 1), (0, 6), (1, 2), (2, 3), (3, 5), (5, 9), (6, 8), (8, 9), (10, 11), (10, 17), (11, 12), (12, 13), (13, 14), (14, 15), (15, 16), (16, 17)])
me_broken_glasses_cell_002_cell_002.attributes.new('sharp_edge', 'BOOLEAN', 'EDGE').data.foreach_set('value', [ (min(e.vertices), max(e.vertices)) in _k for e in me_broken_glasses_cell_002_cell_002.edges])
_uv = me_broken_glasses_cell_002_cell_002.uv_layers.new(name='UVMap')
_uv.uv.foreach_set('vector', [1.0, 0.1664, 1.0, 0.4349, 0.5556, 0.1664, 0.7692, 0.5905, 0.4349, 0.4349, 0.1664, 0.1664, 0.1663, 0.1212, 0.833, 0.1221, 0.8336, 0.6204, 0.2315, 0.0, 0.2379, 0.07074, 0.1672, 0.0, 0.2315, 0.2315, 0.1672, 0.1672, 0.1673, 0.04767, 0.8343, 0.04788, 0.8343, 0.1216, 0.5659, 0.1708, 0.7584, 0.7452, 0.7624, 0.75, 0.7475, 0.75, 0.7501, 0.7488, 0.625, 0.8874, 0.375, 0.8861, 0.375, 0.8466, 0.625, 0.8725, 0.2784, 0.75, 0.2389, 0.75, 0.2456, 0.7422, 0.2498, 0.7372])
me_broken_glasses_cell_002_cell_002.materials.append(mat_glass)
me_broken_glasses_cell_002_cell_002.update()
me_broken_glasses_cell_002_cell_003 = bpy.data.meshes.new('Broken Glasses_cell.002_cell.003')
me_broken_glasses_cell_002_cell_003.from_pydata([(-0.0383, -0.2614, 0.07207), (0.02278, -0.2618, -0.02063), (-0.06409, -0.3133, -0.02673), (-0.08426, -0.3304, -0.08247), (-0.4197, 0.4777, -0.08247), (-0.3078, 0.4412, 0.1175), (-0.04244, -0.1984, 0.1175), (0.111, 0.167, 0.1175), (0.4051, 0.55, -0.08247), (0.2464, 0.4897, 0.1175), (0.07323, -0.2414, -0.08247), (0.02745, -0.2719, -0.08247), (0.07063, -0.2469, -0.08247), (-0.08426, -0.3304, -0.08247), (-0.4197, 0.4777, -0.08247), (-0.3078, 0.4412, 0.1175), (-0.04244, -0.1984, 0.1175), (0.111, 0.167, 0.1175), (0.02745, -0.2719, -0.08247), (0.2464, 0.4897, 0.1175), (0.4051, 0.55, -0.08247), (0.07323, -0.2414, -0.08247), (0.07063, -0.2469, -0.08247)], [], [(0, 16, 15, 14, 13), (16, 0, 17), (13, 2, 0), (18, 2, 13), (2, 1, 0), (0, 1, 22, 10), (18, 22, 1, 2), (9, 5, 6, 7), (3, 4, 8, 21, 12, 11), (20, 14, 15, 19), (0, 10, 20, 19, 17)])
_k = set([(3, 4), (3, 11), (4, 8), (5, 6), (5, 9), (6, 7), (7, 9), (8, 21), (10, 20), (10, 22), (11, 12), (12, 21), (13, 14), (13, 18), (14, 20), (15, 16), (15, 19), (16, 17), (17, 19), (18, 22)])
me_broken_glasses_cell_002_cell_003.attributes.new('sharp_edge', 'BOOLEAN', 'EDGE').data.foreach_set('value', [ (min(e.vertices), max(e.vertices)) in _k for e in me_broken_glasses_cell_002_cell_003.edges])
_uv = me_broken_glasses_cell_002_cell_003.uv_layers.new(name='UVMap')
_uv.uv.foreach_set('vector', [0.0, 0.0, 0.477, 0.0, 0.7819, 0.0962, 0.8223, 0.7758, 0.2435, 0.0, 0.523, 0.0, 1.0, 0.0, 1.0, 0.4768, 0.5284, 0.5284, 0.0, 0.0, 1.0, 0.0, 0.4715, 0.0, 1.0, 0.0, 1.0, 0.5284, 0.0, 0.0, 1.0, 0.0, 1.0, 1.0, 1.0, 1.0, 0.0, 0.0, 0.5543, 0.0, 1.0, 0.2434, 1.0, 0.5285, 0.5543, 0.5543, 0.0, 0.0, 1.0, 0.0, 0.6616, 0.6827, 0.6963, 0.6857, 0.6797, 0.7257, 0.6701, 0.7029, 0.3177, 0.734, 0.2967, 0.6835, 0.3483, 0.6789, 0.3276, 0.7284, 0.3274, 0.7287, 0.3247, 0.7303, 0.6968, 0.554, 0.1805, 0.0144, 0.8533, 0.02489, 0.9074, 0.09355, 0.0, 0.0, 0.7566, 0.0, 0.9031, 0.1014, 0.836, 0.7219, 0.4768, 0.4768])
me_broken_glasses_cell_002_cell_003.materials.append(mat_glass)
me_broken_glasses_cell_002_cell_003.update()
me_broken_glasses_cell_002_cell_004 = bpy.data.meshes.new('Broken Glasses_cell.002_cell.004')
me_broken_glasses_cell_002_cell_004.from_pydata([(0.585, -0.1976, 0.07657), (-0.2234, 0.1252, -0.06048), (-0.3109, 0.07494, -0.06664), (-0.2848, 0.1262, 0.03172), (0.585, 0.2983, 0.07657), (0.585, 0.288, -0.0004999), (0.06528, 0.1993, 0.07657), (0.585, -0.1976, -0.02841), (0.5188, -0.1976, -0.03199), (0.585, 0.2865, -0.01094), (-0.4144, -0.1976, -0.08202), (-0.4227, -0.1976, -0.06967), (-0.422, -0.1976, -0.05804), (-0.3138, 0.04933, 0.07657), (-0.2794, 0.1334, 0.07657), (-0.4143, -0.1976, 0.07657), (-0.4234, -0.1976, -0.08245), (0.585, 0.2983, 0.07657), (0.06528, 0.1993, 0.07657), (0.585, 0.288, -0.0004999), (0.585, -0.1976, -0.02841), (0.5188, -0.1976, -0.03199), (0.585, 0.2865, -0.01094), (-0.4144, -0.1976, -0.08202), (-0.3138, 0.04933, 0.07657), (-0.2794, 0.1334, 0.07657), (-0.4227, -0.1976, -0.06967), (-0.422, -0.1976, -0.05804), (-0.4143, -0.1976, 0.07657), (-0.4234, -0.1976, -0.08245)], [], [(18, 17, 19), (21, 1, 22, 20), (21, 23, 1), (24, 25, 3, 26, 27), (28, 24, 27), (23, 29, 2, 1), (2, 3, 1), (26, 3, 2, 29), (0, 4, 6, 14, 13, 15), (11, 16, 10, 8, 7, 0, 15, 12), (5, 4, 0, 7, 9), (1, 3, 25, 18, 19, 22)])
_k = set([(4, 5), (4, 6), (5, 9), (6, 14), (7, 8), (7, 9), (8, 10), (10, 16), (11, 12), (11, 16), (12, 15), (13, 14), (13, 15), (17, 18), (17, 19), (18, 25), (19, 22), (20, 21), (20, 22), (21, 23), (23, 29), (24, 25), (24, 28), (26, 27), (26, 29), (27, 28)])
me_broken_glasses_cell_002_cell_004.attributes.new('sharp_edge', 'BOOLEAN', 'EDGE').data.foreach_set('value', [ (min(e.vertices), max(e.vertices)) in _k for e in me_broken_glasses_cell_002_cell_004.edges])
_uv = me_broken_glasses_cell_002_cell_004.uv_layers.new(name='UVMap')
_uv.uv.foreach_set('vector', [0.6271, 0.0, 0.6269, 0.5718, 0.05487, 0.0, 0.8651, 0.8651, 0.0, 0.0, 0.9419, 0.0, 0.9422, 0.8893, 1.0, 0.8651, 0.1344, 0.0, 1.0, 0.0, 1.0, 0.7633, 0.4717, 0.4717, 0.0, 0.0, 0.866, 0.0, 1.0, 0.1288, 0.764, 0.1291, 0.7633, 0.7633, 0.1288, 0.1288, 0.1344, 0.1344, 0.1553, 0.0, 1.0, 0.0, 1.0, 1.0, 0.0, 0.0, 1.0, 0.0, 1.0, 1.0, 0.866, 0.866, 0.0, 0.0, 1.0, 0.0, 1.0, 0.8447, 0.625, 0.75, 0.625, 0.719, 0.6575, 0.7252, 0.679, 0.7293, 0.6812, 0.7346, 0.6875, 0.75, 0.4422, 0.813, 0.4262, 0.813, 0.4268, 0.8125, 0.4893, 0.7541, 0.4938, 0.75, 0.625, 0.75, 0.625, 0.8125, 0.4567, 0.8129, 0.5287, 0.7196, 0.625, 0.719, 0.625, 0.75, 0.4938, 0.75, 0.5156, 0.7197, 0.0, 0.0, 1.0, 0.0, 1.0, 0.4717, 1.0, 0.3729, 1.0, 0.9451, 0.9419, 0.9419])
me_broken_glasses_cell_002_cell_004.materials.append(mat_glass)
me_broken_glasses_cell_002_cell_004.update()
me_broken_glasses_cell_001_cell_005 = bpy.data.meshes.new('Broken Glasses_cell.001_cell.005')
me_broken_glasses_cell_001_cell_005.from_pydata([(-0.01019, 0.0842, -0.1465), (-0.08725, 0.1777, 0.05349), (-0.04655, -0.4225, 0.05349), (-0.02447, -0.1173, -0.06747), (0.08131, 0.1264, 0.05349), (0.08715, 0.1516, 0.05349), (-0.04655, -0.4225, 0.05349), (0.08131, 0.1264, 0.05349), (0.08715, 0.1516, 0.05349), (-0.08725, 0.1777, 0.05349)], [], [(6, 3, 7), (7, 3, 0, 8), (0, 9, 8), (1, 2, 4, 5), (6, 9, 0, 3)])
_k = set([(1, 2), (1, 5), (2, 4), (4, 5), (6, 7), (6, 9), (7, 8), (8, 9)])
me_broken_glasses_cell_001_cell_005.attributes.new('sharp_edge', 'BOOLEAN', 'EDGE').data.foreach_set('value', [ (min(e.vertices), max(e.vertices)) in _k for e in me_broken_glasses_cell_001_cell_005.edges])
_uv = me_broken_glasses_cell_001_cell_005.uv_layers.new(name='UVMap')
_uv.uv.foreach_set('vector', [0.8325, 0.5064, 0.4287, 0.0, 0.8322, 0.0, 0.8322, 0.8322, 0.4287, 0.4287, 0.7627, 0.1652, 0.8739, 0.8322, 1.0, 0.1659, 1.0, 0.8328, 0.888, 0.7208, 0.718, 0.5508, 0.7154, 0.5883, 0.7074, 0.554, 0.7071, 0.5524, 0.833, 0.6029, 0.8328, 0.8328, 0.1659, 0.1658, 0.4294, 0.3745])
me_broken_glasses_cell_001_cell_005.materials.append(mat_glass)
me_broken_glasses_cell_001_cell_005.update()
me_broken_glasses_cell_001_cell_001 = bpy.data.meshes.new('Broken Glasses_cell.001_cell.001')
me_broken_glasses_cell_001_cell_001.from_pydata([(0.146, 0.4164, 0.09973), (0.337, 0.3053, -0.1003), (0.337, 0.3877, 0.09973), (-0.2943, 0.4823, 0.09973), (-0.2485, 0.4418, 0.01766), (-0.2267, 0.4224, -0.02138), (-0.2254, -0.125, 0.09973), (-0.1864, 0.387, -0.09283), (-0.1703, 0.2795, -0.1003), (-0.1821, 0.3833, -0.1003), (-0.1975, -0.368, 0.09973), (-0.08899, -0.4308, -0.1003), (0.01345, -0.4949, -0.1003), (0.3126, -0.6873, 0.09973), (0.337, -0.6972, -0.1003), (0.337, -0.7025, 0.09973), (-0.2943, 0.4823, 0.09973), (-0.2254, -0.125, 0.09973), (-0.1703, 0.2795, -0.1003), (-0.1821, 0.3833, -0.1003), (-0.1975, -0.368, 0.09973), (-0.08899, -0.4308, -0.1003), (0.3126, -0.6873, 0.09973), (0.01345, -0.4949, -0.1003), (0.337, -0.6972, -0.1003), (0.337, -0.7025, 0.09973), (0.146, 0.4164, 0.09973), (0.337, 0.3877, 0.09973), (0.337, 0.3053, -0.1003)], [], [(4, 5, 17, 16), (18, 7, 19), (17, 5, 7, 18, 21, 20), (20, 21, 23, 22), (25, 22, 23, 24), (16, 26, 4), (4, 26, 27, 28, 19, 7, 5), (15, 2, 0, 3, 6, 10, 13), (9, 1, 14, 12, 11, 8), (14, 1, 2, 15)])
_k = set([(0, 2), (0, 3), (1, 2), (1, 9), (3, 6), (6, 10), (8, 9), (8, 11), (10, 13), (11, 12), (12, 14), (13, 15), (14, 15), (16, 17), (16, 26), (17, 20), (18, 19), (18, 21), (19, 28), (20, 22), (21, 23), (22, 25), (23, 24), (24, 25), (26, 27), (27, 28)])
me_broken_glasses_cell_001_cell_001.attributes.new('sharp_edge', 'BOOLEAN', 'EDGE').data.foreach_set('value', [ (min(e.vertices), max(e.vertices)) in _k for e in me_broken_glasses_cell_001_cell_001.edges])
_uv = me_broken_glasses_cell_001_cell_001.uv_layers.new(name='UVMap')
_uv.uv.foreach_set('vector', [0.4091, 0.1934, 0.2347, 0.0, 0.7755, 0.0, 0.7757, 0.5998, 1.0, 0.6562, 1.0, 0.7533, 0.9046, 0.656, 1.0, 0.2245, 1.0, 0.7653, 0.7533, 0.7533, 0.6562, 0.6562, 0.1672, 0.0, 0.8327, 0.0, 0.8327, 0.8327, 0.1672, 0.1672, 0.1673, 0.0, 0.8334, 0.0, 0.1667, 0.05451, 0.1666, 0.0, 0.8327, 0.0, 0.8338, 0.7214, 0.4501, 0.2828, 0.1673, 0.0, 0.441, 0.0, 1.0, 0.559, 1.0, 0.8327, 0.8678, 0.833, 0.2023, 0.1677, 0.5617, 0.1668, 0.5894, 0.1916, 0.855, 0.4292, 0.625, 0.6329, 0.625, 0.5647, 0.6369, 0.5629, 0.6645, 0.5588, 0.6601, 0.5968, 0.6584, 0.612, 0.6265, 0.6319, 0.3426, 0.565, 0.375, 0.5699, 0.375, 0.6325, 0.3548, 0.6199, 0.3484, 0.6159, 0.3433, 0.5715, 0.375, 0.6325, 0.375, 0.5699, 0.625, 0.5647, 0.625, 0.6329])
me_broken_glasses_cell_001_cell_001.materials.append(mat_glass)
me_broken_glasses_cell_001_cell_001.update()
me_broken_glasses_cell_001_cell_002 = bpy.data.meshes.new('Broken Glasses_cell.001_cell.002')
me_broken_glasses_cell_001_cell_002.from_pydata([(-0.1932, 0.4153, -0.09545), (-0.4874, -0.05865, 0.1046), (-0.4509, 0.4456, -0.09545), (-0.449, 0.4536, -0.09545), (-0.3521, 0.5211, 0.1046), (0.5118, -0.3245, -0.09545), (0.4382, 0.3205, -0.09545), (0.3721, 0.3789, 0.02217), (0.3258, 0.4196, 0.1046), (0.3265, 0.4138, 0.1046), (0.5309, -0.4934, -0.09545), (0.4221, -0.4308, 0.1046), (-0.3827, -0.5616, -0.09545), (-0.3863, -0.5585, -0.08593), (0.2321, -0.445, 0.1046), (-0.4578, -0.496, 0.1046), (-0.4874, -0.05865, 0.1046), (-0.3521, 0.5211, 0.1046), (-0.4509, 0.4456, -0.09545), (-0.449, 0.4536, -0.09545), (0.5118, -0.3245, -0.09545), (0.4382, 0.3205, -0.09545), (0.3258, 0.4196, 0.1046), (0.3265, 0.4138, 0.1046), (0.4221, -0.4308, 0.1046), (0.5309, -0.4934, -0.09545), (-0.3827, -0.5616, -0.09545), (0.2321, -0.445, 0.1046), (-0.4578, -0.496, 0.1046), (-0.1932, 0.4153, -0.09545)], [], [(20, 21, 7, 22, 23), (24, 25, 20, 23), (26, 25, 24, 27, 13), (28, 13, 27), (22, 7, 29, 19, 4), (7, 21, 29), (9, 8, 17, 1, 15, 14, 11), (3, 0, 6, 5, 10, 12, 2), (16, 18, 26, 13, 28), (16, 4, 19, 18)])
_k = set([(0, 3), (0, 6), (1, 15), (1, 17), (2, 3), (2, 12), (4, 16), (4, 22), (5, 6), (5, 10), (8, 9), (8, 17), (9, 11), (10, 12), (11, 14), (14, 15), (16, 28), (18, 19), (18, 26), (19, 29), (20, 21), (20, 25), (21, 29), (22, 23), (23, 24), (24, 27), (25, 26), (27, 28)])
me_broken_glasses_cell_001_cell_002.attributes.new('sharp_edge', 'BOOLEAN', 'EDGE').data.foreach_set('value', [ (min(e.vertices), max(e.vertices)) in _k for e in me_broken_glasses_cell_001_cell_002.edges])
_uv = me_broken_glasses_cell_001_cell_002.uv_layers.new(name='UVMap')
_uv.uv.foreach_set('vector', [1.0, 0.8332, 0.4072, 0.2409, 0.7526, 0.1935, 0.9947, 0.1604, 1.0, 0.1658, 1.0, 0.1671, 1.0, 0.8334, 0.8332, 0.8332, 0.1658, 0.1658, 0.834, 0.0303, 0.8334, 0.8334, 0.1671, 0.1671, 0.1672, 0.0, 0.8023, 0.0, 0.876, 0.1054, 0.8023, 0.8023, 0.1672, 0.1672, 0.4513, 0.284, 0.442, 0.0, 0.8342, 0.0, 0.9984, 0.1643, 0.8867, 0.7195, 1.0, 0.558, 0.5629, 0.1668, 1.0, 0.1658, 0.6645, 0.5592, 0.6646, 0.5588, 0.707, 0.5525, 0.7154, 0.5887, 0.7136, 0.616, 0.6704, 0.6128, 0.6586, 0.6119, 0.287, 0.5567, 0.303, 0.5591, 0.3424, 0.565, 0.347, 0.6053, 0.3482, 0.6159, 0.2911, 0.6201, 0.2869, 0.5572, 0.833, 0.6006, 0.1659, 0.1652, 0.166, 0.08281, 0.1978, 0.09852, 0.8331, 0.4331, 0.4885, 0.1663, 0.1671, 0.1252, 0.8334, 0.2349, 0.8334, 0.248])
me_broken_glasses_cell_001_cell_002.materials.append(mat_glass)
me_broken_glasses_cell_001_cell_002.update()
me_broken_glasses_cell_001_cell_003 = bpy.data.meshes.new('Broken Glasses_cell.001_cell.003')
me_broken_glasses_cell_001_cell_003.from_pydata([(-0.5793, -0.5894, -0.1007), (-0.6463, -0.642, 0.09933), (-0.4293, -0.6231, 0.09933), (0.5081, -0.4948, -0.1007), (0.6939, -0.5245, 0.09933), (0.6939, -0.4784, -0.1007), (0.6939, 0.2218, -0.1007), (0.6939, 0.2168, 0.09933), (0.2668, 0.4894, -0.1007), (0.1583, 0.5525, 0.09933), (-0.6478, 0.4216, -0.1007), (-0.6513, 0.4247, -0.09131), (-0.0317, 0.5384, 0.09933), (-0.7229, 0.4869, 0.09933), (0.6939, 0.2218, -0.1007), (0.6939, 0.2168, 0.09933), (0.2668, 0.4894, -0.1007), (0.1583, 0.5525, 0.09933), (-0.0317, 0.5384, 0.09933), (-0.6478, 0.4216, -0.1007), (-0.7229, 0.4869, 0.09933), (-0.6463, -0.642, 0.09933), (-0.4293, -0.6231, 0.09933), (-0.5793, -0.5894, -0.1007), (0.5081, -0.4948, -0.1007), (0.6939, -0.5245, 0.09933), (0.6939, -0.4784, -0.1007)], [], [(18, 17, 8, 19, 11), (18, 11, 20), (22, 21, 23, 24), (22, 24, 26, 25), (1, 2, 4, 15, 9, 12, 13), (16, 14, 5, 3, 0, 10), (4, 5, 14, 15), (23, 21, 20, 11, 19), (8, 17, 7, 6)])
_k = set([(0, 3), (0, 10), (1, 2), (1, 13), (2, 4), (3, 5), (4, 5), (6, 7), (6, 8), (7, 17), (8, 19), (9, 12), (9, 15), (10, 16), (12, 13), (14, 15), (14, 16), (17, 18), (18, 20), (19, 23), (20, 21), (21, 22), (22, 25), (23, 24), (24, 26), (25, 26)])
me_broken_glasses_cell_001_cell_003.attributes.new('sharp_edge', 'BOOLEAN', 'EDGE').data.foreach_set('value', [ (min(e.vertices), max(e.vertices)) in _k for e in me_broken_glasses_cell_001_cell_003.edges])
_uv = me_broken_glasses_cell_001_cell_003.uv_layers.new(name='UVMap')
_uv.uv.foreach_set('vector', [1.0, 0.8329, 0.8329, 0.8329, 0.1659, 0.1659, 0.9702, 0.1658, 1.0, 0.197, 0.8329, 0.8329, 0.197, 0.197, 0.8326, 0.1159, 0.8339, 0.0, 1.0, 0.1664, 1.0, 0.8338, 0.1678, 0.0, 0.8339, 0.8339, 0.1678, 0.1678, 0.1676, 0.03574, 0.8329, 0.03575, 0.7088, 0.6867, 0.6952, 0.6855, 0.625, 0.6794, 0.625, 0.633, 0.6585, 0.612, 0.6703, 0.6129, 0.7135, 0.6161, 0.3483, 0.616, 0.375, 0.6327, 0.375, 0.6765, 0.3634, 0.6775, 0.2954, 0.6834, 0.2911, 0.6202, 0.625, 0.6794, 0.375, 0.6765, 0.375, 0.6327, 0.625, 0.633, 0.1662, 0.0, 0.8336, 0.0, 0.8331, 0.4324, 0.1972, 0.09809, 0.166, 0.08268, 1.0, 0.1659, 1.0, 0.8329, 0.2493, 0.08129, 0.9165, 0.08199])
me_broken_glasses_cell_001_cell_003.materials.append(mat_glass)
me_broken_glasses_cell_001_cell_003.update()
me_broken_glasses_cell_cell_008 = bpy.data.meshes.new('Broken Glasses_cell_cell.008')
me_broken_glasses_cell_cell_008.from_pydata([(0.198, -0.1718, -0.02497), (0.2191, 0.3283, 0.08906), (0.1939, -0.09248, -0.1109), (0.2038, 0.3283, -0.1109), (0.218, 0.2844, 0.08906), (0.1921, -0.1665, -0.1109), (0.209, -0.08584, 0.08906), (0.08425, -0.1721, -0.1109), (-0.2413, -0.1213, 0.08906), (-0.3305, -0.1137, 0.08906), (0.1916, -0.1812, -0.1109), (-0.412, -0.1066, 0.08906), (-0.3221, -0.1368, -0.1109), (0.2086, -0.0981, 0.08906), (-0.3183, 0.3283, -0.1109), (-0.4084, 0.3283, 0.08906), (0.1141, -0.1513, 0.08906), (0.1939, -0.09248, -0.1109), (0.2038, 0.3283, -0.1109), (0.2191, 0.3283, 0.08906), (0.218, 0.2844, 0.08906), (0.1921, -0.1665, -0.1109), (0.209, -0.08584, 0.08906), (0.08425, -0.1721, -0.1109), (0.1916, -0.1812, -0.1109), (-0.2413, -0.1213, 0.08906), (-0.3305, -0.1137, 0.08906), (-0.3221, -0.1368, -0.1109), (-0.412, -0.1066, 0.08906), (0.2086, -0.0981, 0.08906), (-0.3183, 0.3283, -0.1109), (-0.4084, 0.3283, 0.08906), (0.1141, -0.1513, 0.08906)], [], [(17, 18, 19, 20), (21, 17, 20, 22), (24, 0, 25, 26, 23), (27, 23, 26, 28), (22, 29, 0, 24, 21), (0, 29, 32), (25, 0, 32), (13, 6, 4, 1, 31, 11, 9, 8, 16), (30, 3, 2, 5, 10, 7, 12), (31, 1, 3, 30), (14, 27, 28, 15)])
_k = set([(1, 3), (1, 4), (2, 3), (2, 5), (4, 6), (5, 10), (6, 13), (7, 10), (7, 12), (8, 9), (8, 16), (9, 11), (11, 31), (12, 30), (13, 16), (14, 15), (14, 27), (15, 28), (17, 18), (17, 21), (18, 19), (19, 20), (20, 22), (21, 24), (22, 29), (23, 24), (23, 27), (25, 26), (25, 32), (26, 28), (29, 32), (30, 31)])
me_broken_glasses_cell_cell_008.attributes.new('sharp_edge', 'BOOLEAN', 'EDGE').data.foreach_set('value', [ (min(e.vertices), max(e.vertices)) in _k for e in me_broken_glasses_cell_cell_008.edges])
_uv = me_broken_glasses_cell_cell_008.uv_layers.new(name='UVMap')
_uv.uv.foreach_set('vector', [0.8333, 0.0, 0.8339, 0.7448, 0.1663, 0.07763, 0.1662, 0.0, 0.8337, 0.0, 1.0, 0.1667, 1.0, 0.8338, 0.168, 0.0, 0.6324, 0.6324, 0.0, 0.0, 0.6944, 0.0, 1.0, 0.1672, 1.0, 0.8335, 0.8345, 0.0, 0.8335, 0.8335, 0.1672, 0.1672, 0.1674, 0.0, 0.168, 0.168, 0.3068, 0.0, 1.0, 0.0, 1.0, 0.6324, 0.8337, 0.8337, 1.0, 0.0, 1.0, 0.6932, 0.3044, 0.0, 1.0, 0.3056, 1.0, 1.0, 0.3044, 0.3044, 0.6843, 0.5266, 0.6843, 0.5259, 0.6837, 0.5027, 0.6837, 0.5, 0.7229, 0.5, 0.7231, 0.5272, 0.718, 0.5276, 0.7124, 0.5281, 0.6902, 0.53, 0.2828, 0.5, 0.3154, 0.5, 0.3148, 0.5263, 0.3147, 0.5309, 0.3146, 0.5318, 0.3079, 0.5313, 0.2825, 0.5291, 0.625, 0.4021, 0.625, 0.4413, 0.375, 0.4404, 0.375, 0.4078, 0.8949, 0.8343, 0.1655, 0.0, 0.8326, 0.0, 0.8956, 0.1666])
me_broken_glasses_cell_cell_008.materials.append(mat_glass)
me_broken_glasses_cell_cell_008.update()
me_broken_glasses_cell_cell_001 = bpy.data.meshes.new('Broken Glasses_cell_cell.001')
me_broken_glasses_cell_cell_001.from_pydata([(-0.139, 0.2695, -0.0189), (-0.1292, 0.3424, 0.09374), (-0.2222, 0.2896, 0.09374), (0.381, -0.1134, 0.09374), (-0.08702, 0.1594, -0.1063), (0.4929, -0.2135, 0.09374), (-0.09092, 0.1299, -0.1063), (-0.2255, 0.2646, 0.09374), (-0.2708, -0.09878, 0.09374), (-0.1054, 0.01387, -0.1063), (-0.202, -0.1503, -0.005756), (0.408, -0.2832, -0.1063), (0.4799, -0.2242, 0.063), (-0.1321, -0.2023, -0.1063), (-0.1576, -0.1834, -0.0695), (-0.1292, 0.3424, 0.09374), (-0.2222, 0.2896, 0.09374), (0.381, -0.1134, 0.09374), (0.4929, -0.2135, 0.09374), (-0.2255, 0.2646, 0.09374), (-0.08702, 0.1594, -0.1063), (-0.09092, 0.1299, -0.1063), (-0.2708, -0.09878, 0.09374), (-0.1054, 0.01387, -0.1063), (0.408, -0.2832, -0.1063), (-0.1321, -0.2023, -0.1063)], [], [(0, 16, 15), (17, 0, 15), (19, 16, 0, 20, 21), (19, 21, 23, 10, 22), (10, 23, 25, 14), (12, 5, 22, 10, 14), (11, 12, 14, 25), (18, 3, 1, 2, 7, 8), (4, 24, 13, 9, 6), (5, 12, 11, 20, 0, 17)])
_k = set([(1, 2), (1, 3), (2, 7), (3, 18), (4, 6), (4, 24), (5, 17), (5, 22), (6, 9), (7, 8), (8, 18), (9, 13), (11, 20), (11, 25), (13, 24), (15, 16), (15, 17), (16, 19), (19, 22), (20, 21), (21, 23), (23, 25)])
me_broken_glasses_cell_cell_001.attributes.new('sharp_edge', 'BOOLEAN', 'EDGE').data.foreach_set('value', [ (min(e.vertices), max(e.vertices)) in _k for e in me_broken_glasses_cell_cell_001.edges])
_uv = me_broken_glasses_cell_cell_001.uv_layers.new(name='UVMap')
_uv.uv.foreach_set('vector', [0.0, 0.0, 0.6908, 0.0, 0.6945, 0.6945, 0.3058, 0.0, 1.0, 0.0, 1.0, 0.6945, 0.8323, 0.0, 1.0, 0.3092, 1.0, 1.0, 0.3653, 0.3653, 0.1672, 0.0, 0.8323, 0.8323, 0.1672, 0.1672, 0.1672, 0.0, 0.5014, 0.0, 0.8323, 0.3086, 1.0, 0.4986, 1.0, 0.8328, 0.5594, 0.3925, 0.7205, 0.4312, 1.0, 0.7303, 0.9133, 0.7462, 0.4223, 0.256, 0.7744, 0.2755, 1.0, 0.2882, 0.6805, 0.1655, 0.7303, 0.7303, 0.2882, 0.2882, 0.306, 0.1655, 0.6454, 0.5615, 0.6524, 0.5553, 0.6843, 0.5268, 0.6901, 0.5301, 0.6903, 0.5317, 0.6931, 0.5544, 0.3184, 0.5382, 0.3493, 0.5659, 0.3156, 0.5608, 0.3172, 0.5473, 0.3181, 0.5401, 0.1735, 0.0175, 0.8915, 0.7318, 0.2112, 0.1658, 1.0, 0.3653, 1.0, 1.0, 0.3058, 0.3058])
me_broken_glasses_cell_cell_001.materials.append(mat_glass)
me_broken_glasses_cell_cell_001.update()
me_broken_glasses_cell_cell_002 = bpy.data.meshes.new('Broken Glasses_cell_cell.002')
me_broken_glasses_cell_cell_002.from_pydata([(0.09405, -0.1037, -0.1127), (0.09405, -0.02126, 0.08727), (-0.2689, -0.04934, -0.1127), (0.09405, 0.1136, -0.1127), (-0.05968, -0.002721, 0.07638), (-0.04761, -4.029e-05, 0.08727), (0.09405, 0.06348, 0.08727), (-0.2689, -0.04934, -0.1127), (0.09405, 0.1136, -0.1127), (-0.04761, -4.029e-05, 0.08727), (0.09405, 0.06348, 0.08727), (0.09405, -0.1037, -0.1127), (0.09405, -0.02126, 0.08727)], [], [(11, 12, 9, 4, 7), (1, 10, 5), (0, 2, 8), (10, 1, 0, 8), (4, 9, 6, 3, 7)])
_k = set([(0, 1), (0, 2), (1, 5), (2, 8), (3, 6), (3, 7), (5, 10), (6, 9), (7, 11), (8, 10), (9, 12), (11, 12)])
me_broken_glasses_cell_cell_002.attributes.new('sharp_edge', 'BOOLEAN', 'EDGE').data.foreach_set('value', [ (min(e.vertices), max(e.vertices)) in _k for e in me_broken_glasses_cell_cell_002.edges])
_uv = me_broken_glasses_cell_cell_002.uv_layers.new(name='UVMap')
_uv.uv.foreach_set('vector', [0.9655, 0.1655, 0.9654, 0.8328, 0.8671, 0.8328, 0.8588, 0.7965, 0.7138, 0.1655, 0.625, 0.5646, 0.625, 0.5593, 0.6339, 0.5633, 0.375, 0.5697, 0.3523, 0.5663, 0.375, 0.5562, 0.625, 0.5593, 0.625, 0.5646, 0.375, 0.5697, 0.375, 0.5562, 0.2042, 0.2042, 0.2513, 0.1677, 0.8049, 0.1662, 0.9848, 0.8188, 0.2185, 0.05319])
me_broken_glasses_cell_cell_002.materials.append(mat_glass)
me_broken_glasses_cell_cell_002.update()
me_broken_glasses_cell_cell_003 = bpy.data.meshes.new('Broken Glasses_cell_cell.003')
me_broken_glasses_cell_cell_003.from_pydata([(0.1229, -0.3041, -0.07526), (-0.135, -0.2654, -0.07526), (-0.2122, -0.171, 0.1247), (-0.2311, -0.1267, -0.07526), (0.3174, 0.1365, 0.009199), (-0.1191, 0.1645, -0.07526), (0.1324, 0.1662, 0.1247), (-0.2043, 0.1717, -0.07526), (-0.2935, 0.2021, 0.1247), (-0.4278, 0.156, -0.05902), (-0.4413, 0.1689, 0.01522), (-0.4609, 0.188, 0.1247), (-0.3676, 0.158, -0.07526), (-0.4248, 0.1532, -0.07526), (0.3228, -0.3341, -0.07526), (0.1984, -0.2415, 0.1035), (0.3296, -0.2796, -0.07526), (0.2975, -0.3153, -0.03897), (0.1835, -0.2304, 0.1247), (0.2319, 0.1575, 0.1247), (0.2886, 0.1292, -0.07526), (0.2137, 0.1592, 0.1247), (0.3111, 0.1272, -0.07526), (0.3679, 0.02993, -0.07526), (-0.1191, 0.1645, -0.07526), (-0.2043, 0.1717, -0.07526), (0.1324, 0.1662, 0.1247), (-0.2935, 0.2021, 0.1247), (-0.4609, 0.188, 0.1247), (-0.3676, 0.158, -0.07526), (-0.4248, 0.1532, -0.07526), (0.3228, -0.3341, -0.07526), (0.3296, -0.2796, -0.07526), (0.1835, -0.2304, 0.1247), (0.2319, 0.1575, 0.1247), (0.2137, 0.1592, 0.1247), (0.2886, 0.1292, -0.07526), (0.3111, 0.1272, -0.07526), (0.3679, 0.02993, -0.07526), (-0.2122, -0.171, 0.1247), (0.1229, -0.3041, -0.07526), (-0.135, -0.2654, -0.07526), (-0.2311, -0.1267, -0.07526)], [], [(24, 25, 27, 26), (10, 28, 27, 25, 29, 9), (30, 9, 29), (32, 4, 15, 17, 31), (33, 15, 4, 34), (35, 36, 24, 26), (34, 4, 37, 36, 35), (38, 4, 32), (37, 4, 38), (39, 41, 40, 17, 15, 33), (17, 40, 31), (42, 10, 9, 30), (39, 28, 10, 42, 41), (21, 6, 8, 11, 2, 18, 19), (0, 1, 3, 13, 12, 7, 5, 20, 22, 23, 16, 14)])
_k = set([(0, 1), (0, 14), (1, 3), (2, 11), (2, 18), (3, 13), (5, 7), (5, 20), (6, 8), (6, 21), (7, 12), (8, 11), (12, 13), (14, 16), (16, 23), (18, 19), (19, 21), (20, 22), (22, 23), (24, 25), (24, 36), (25, 29), (26, 27), (26, 35), (27, 28), (28, 39), (29, 30), (30, 42), (31, 32), (31, 40), (32, 38), (33, 34), (33, 39), (34, 35), (36, 37), (37, 38), (40, 41), (41, 42)])
me_broken_glasses_cell_cell_003.attributes.new('sharp_edge', 'BOOLEAN', 'EDGE').data.foreach_set('value', [ (min(e.vertices), max(e.vertices)) in _k for e in me_broken_glasses_cell_cell_003.edges])
_uv = me_broken_glasses_cell_cell_003.uv_layers.new(name='UVMap')
_uv.uv.foreach_set('vector', [0.8331, 0.0, 1.0, 0.1666, 1.0, 0.8321, 0.1662, 0.0, 0.6155, 0.267, 0.958, 0.6612, 0.8321, 0.8321, 0.1666, 0.1666, 0.2893, 0.0, 0.3831, 0.0, 0.4399, 0.289, 0.3831, 0.3831, 0.2893, 0.2893, 0.3729, 0.0, 1.0, 0.0, 1.0, 0.5694, 0.4641, 0.145, 0.3277, 0.03679, 0.698, 0.5591, 0.5694, 0.5694, 0.0, 0.0, 0.6986, 0.0, 0.834, 0.834, 0.1677, 0.1677, 1.0, 0.1669, 1.0, 0.8338, 0.6986, 0.6986, 0.0, 0.0, 0.6266, 0.0, 1.0, 0.1677, 1.0, 0.834, 0.3734, 0.0, 1.0, 0.0, 1.0, 0.6271, 1.0, 0.3734, 1.0, 1.0, 0.3734, 0.3734, 0.166, 0.0, 0.8342, 0.0, 1.0, 0.1656, 1.0, 0.2866, 0.4957, 0.2583, 0.4204, 0.254, 0.2866, 0.2866, 0.1656, 0.1656, 0.3042, 0.1655, 0.1659, 0.0, 0.4683, 0.0, 0.4551, 0.2348, 0.4522, 0.2861, 0.834, 0.0, 0.8342, 0.4293, 0.4683, 0.4683, 0.1659, 0.1659, 0.1658, 0.0, 0.6914, 0.53, 0.6965, 0.5295, 0.7231, 0.5273, 0.7336, 0.5282, 0.718, 0.5506, 0.6933, 0.5543, 0.6903, 0.5301, 0.3029, 0.5589, 0.2868, 0.5565, 0.2808, 0.5479, 0.2687, 0.5304, 0.2723, 0.5301, 0.2825, 0.5292, 0.2878, 0.5297, 0.3133, 0.5319, 0.3147, 0.532, 0.3182, 0.5381, 0.3158, 0.5574, 0.3154, 0.5608])
me_broken_glasses_cell_cell_003.materials.append(mat_glass)
me_broken_glasses_cell_cell_003.update()
me_broken_glasses_cell_cell_004 = bpy.data.meshes.new('Broken Glasses_cell_cell.004')
me_broken_glasses_cell_cell_004.from_pydata([(0.004555, 0.01081, 0.08908), (0.004555, 0.01081, -0.1109), (0.004555, -0.02004, 0.007659), (0.004555, -0.03184, 0.08908), (-0.01204, 0.01081, 0.08908), (-0.01028, 0.01081, 0.05783), (0.004555, -0.002169, -0.1109), (-0.0004562, 0.01081, -0.1109), (-0.01204, 0.01081, 0.08908), (-0.01028, 0.01081, 0.05783), (0.004555, -0.02004, 0.007659), (0.004555, -0.03184, 0.08908), (0.004555, -0.002169, -0.1109), (-0.0004562, 0.01081, -0.1109)], [], [(9, 10, 11, 8), (12, 10, 9, 13), (3, 0, 4), (7, 1, 6), (6, 1, 0, 3, 2), (4, 0, 1, 7, 5)])
_k = set([(2, 3), (2, 6), (3, 4), (4, 5), (5, 7), (6, 7), (8, 9), (8, 11), (9, 13), (10, 11), (10, 12), (12, 13)])
me_broken_glasses_cell_cell_004.attributes.new('sharp_edge', 'BOOLEAN', 'EDGE').data.foreach_set('value', [ (min(e.vertices), max(e.vertices)) in _k for e in me_broken_glasses_cell_cell_004.edges])
_uv = me_broken_glasses_cell_cell_004.uv_layers.new(name='UVMap')
_uv.uv.foreach_set('vector', [0.2722, 0.0, 0.4395, 0.0, 0.4381, 0.2708, 0.252, 0.0841, 0.5085, 0.1659, 1.0, 0.5605, 1.0, 0.7278, 0.4382, 0.166, 0.625, 0.5027, 0.625, 0.5, 0.626, 0.5, 0.3747, 0.5, 0.375, 0.5, 0.375, 0.5008, 0.375, 0.5008, 0.375, 0.5, 0.625, 0.5, 0.625, 0.5027, 0.5232, 0.5019, 0.625, 0.499, 0.625, 0.5, 0.375, 0.5, 0.375, 0.4997, 0.5859, 0.4991])
me_broken_glasses_cell_cell_004.materials.append(mat_glass)
me_broken_glasses_cell_cell_004.update()
me_broken_glasses_cell_cell_005 = bpy.data.meshes.new('Broken Glasses_cell_cell.005')
me_broken_glasses_cell_cell_005.from_pydata([(0.3179, -0.4548, 0.09794), (-0.4482, 0.04933, -0.01719), (-0.3975, -0.05788, -0.1021), (-0.4548, 0.04001, -0.1021), (-0.4376, 0.1354, 0.09794), (-0.4379, 0.1233, 0.09794), (-0.4545, 0.05467, -0.1021), (-0.4432, 0.5261, -0.1021), (-0.4353, 0.2301, 0.09794), (0.103, -0.5051, -0.1021), (0.1744, -0.4456, 0.0681), (-0.3785, -0.07501, -0.1021), (-0.4223, 0.1093, 0.09794), (0.1868, -0.4351, 0.09794), (-0.4426, 0.55, -0.1021), (-0.4274, 0.55, 0.09794), (0.3534, -0.4641, 0.08818), (0.3641, -0.4617, 0.09794), (0.509, -0.3961, 0.09794), (0.509, -0.3486, -0.09371), (0.143, -0.511, -0.1021), (0.509, -0.3465, -0.1021), (0.509, 0.5317, -0.1021), (0.5019, 0.55, -0.1021), (0.509, 0.5016, 0.09794), (0.4901, 0.55, 0.09794), (-0.3975, -0.05788, -0.1021), (-0.4548, 0.04001, -0.1021), (-0.4376, 0.1354, 0.09794), (-0.4379, 0.1233, 0.09794), (-0.4545, 0.05467, -0.1021), (-0.4432, 0.5261, -0.1021), (-0.4353, 0.2301, 0.09794), (0.103, -0.5051, -0.1021), (-0.3785, -0.07501, -0.1021), (-0.4223, 0.1093, 0.09794), (0.1868, -0.4351, 0.09794), (-0.4426, 0.55, -0.1021), (-0.4274, 0.55, 0.09794), (0.509, -0.3961, 0.09794), (0.509, -0.3486, -0.09371), (0.3641, -0.4617, 0.09794), (0.143, -0.511, -0.1021), (0.509, -0.3465, -0.1021), (0.509, 0.5317, -0.1021), (0.5019, 0.55, -0.1021), (0.509, 0.5016, 0.09794), (0.4901, 0.55, 0.09794), (0.3179, -0.4548, 0.09794)], [], [(27, 26, 1), (1, 29, 28, 30, 27), (30, 28, 32, 31), (29, 1, 26, 34, 35), (37, 31, 32, 38), (39, 41, 16, 40), (43, 40, 16, 42), (34, 33, 10, 36, 35), (48, 36, 10), (16, 41, 48, 10, 33, 42), (13, 0, 17, 18, 46, 47, 15, 8, 4, 5, 12), (2, 3, 6, 7, 14, 45, 44, 21, 20, 9, 11), (19, 21, 44, 46, 18), (45, 14, 15, 47), (23, 25, 24, 22)])
_k = set([(0, 13), (0, 17), (2, 3), (2, 11), (3, 6), (4, 5), (4, 8), (5, 12), (6, 7), (7, 14), (8, 15), (9, 11), (9, 20), (12, 13), (14, 15), (17, 18), (18, 19), (19, 21), (20, 21), (22, 23), (22, 24), (23, 25), (24, 25), (26, 27), (26, 34), (27, 30), (28, 29), (28, 32), (29, 35), (30, 31), (31, 37), (32, 38), (33, 34), (33, 42), (35, 36), (36, 48), (37, 38), (39, 40), (39, 41), (40, 43), (41, 48), (42, 43), (44, 45), (44, 46), (45, 47), (46, 47)])
me_broken_glasses_cell_cell_005.attributes.new('sharp_edge', 'BOOLEAN', 'EDGE').data.foreach_set('value', [ (min(e.vertices), max(e.vertices)) in _k for e in me_broken_glasses_cell_cell_005.edges])
_uv = me_broken_glasses_cell_cell_005.uv_layers.new(name='UVMap')
_uv.uv.foreach_set('vector', [1.0, 0.6298, 0.3714, 0.0, 1.0, 0.0, 0.0, 0.0, 0.6958, 0.0, 1.0, 0.1677, 1.0, 0.8338, 0.6298, 0.6298, 0.8338, 0.8338, 0.1677, 0.1677, 0.1676, 0.0, 0.8336, 0.0, 0.3042, 0.0, 1.0, 0.0, 1.0, 0.6286, 0.8331, 0.8331, 0.1675, 0.1675, 0.9461, 0.1126, 1.0, 0.1664, 1.0, 0.8324, 0.2791, 0.1125, 0.3612, 0.1672, 0.9259, 0.1665, 1.0, 0.1989, 1.0, 0.8047, 0.8325, 0.8174, 0.8047, 0.8047, 0.1989, 0.1989, 0.8327, 0.04667, 1.0, 0.8331, 0.2068, 0.03954, 0.889, 0.1549, 0.1719, 0.1665, 1.0, 0.1675, 1.0, 0.8328, 0.9157, 0.7487, 1.0, 0.7333, 0.8575, 0.8003, 0.8649, 0.8328, 0.8328, 0.8328, 0.7333, 0.7333, 0.6839, 0.1655, 0.7117, 0.1655, 0.6451, 0.5616, 0.6369, 0.5628, 0.6341, 0.5632, 0.625, 0.5591, 0.625, 0.503, 0.6262, 0.5, 0.6835, 0.5, 0.684, 0.52, 0.6842, 0.5259, 0.6842, 0.5267, 0.6832, 0.5275, 0.3183, 0.538, 0.3148, 0.5319, 0.3148, 0.531, 0.3155, 0.5015, 0.3155, 0.5, 0.3746, 0.5, 0.375, 0.5011, 0.375, 0.556, 0.3521, 0.5663, 0.3496, 0.5659, 0.3195, 0.5391, 0.3854, 0.5562, 0.375, 0.556, 0.375, 0.5011, 0.625, 0.503, 0.625, 0.5591, 0.375, 0.4996, 0.375, 0.4405, 0.625, 0.4415, 0.625, 0.4988, 0.9412, 0.1654, 0.8334, 0.2133, 0.8331, 0.4203, 0.8446, 0.1655])
me_broken_glasses_cell_cell_005.materials.append(mat_glass)
me_broken_glasses_cell_cell_005.update()
me_broken_glasses_cell_cell_006 = bpy.data.meshes.new('Broken Glasses_cell_cell.006')
me_broken_glasses_cell_cell_006.from_pydata([(-0.3056, 0.2414, -0.1091), (-0.2403, 0.1292, 0.0909), (-0.3179, 0.2414, 0.0909), (-0.0069, -0.2077, 0.0909), (0.254, 0.2414, -0.1091), (0.1641, 0.2414, 0.0909), (0.02952, -0.2429, -0.1091), (0.01284, -0.2269, -0.01809), (0.1604, -0.1933, 0.0909), (0.2499, -0.224, -0.1091), (0.254, 0.2414, -0.1091), (0.1641, 0.2414, 0.0909), (-0.0069, -0.2077, 0.0909), (0.1604, -0.1933, 0.0909), (0.02952, -0.2429, -0.1091), (0.2499, -0.224, -0.1091), (-0.2403, 0.1292, 0.0909), (-0.3179, 0.2414, 0.0909), (-0.3056, 0.2414, -0.1091)], [], [(13, 12, 7, 14, 15), (16, 17, 18, 14, 7), (12, 16, 7), (2, 1, 3, 8, 11), (0, 10, 9, 6), (10, 0, 2, 11), (5, 13, 15, 4)])
_k = set([(0, 2), (0, 6), (1, 2), (1, 3), (3, 8), (4, 5), (4, 15), (5, 13), (6, 9), (8, 11), (9, 10), (10, 11), (12, 13), (12, 16), (14, 15), (14, 18), (16, 17), (17, 18)])
me_broken_glasses_cell_cell_006.attributes.new('sharp_edge', 'BOOLEAN', 'EDGE').data.foreach_set('value', [ (min(e.vertices), max(e.vertices)) in _k for e in me_broken_glasses_cell_cell_006.edges])
_uv = me_broken_glasses_cell_cell_006.uv_layers.new(name='UVMap')
_uv.uv.foreach_set('vector', [0.8347, 0.0, 0.8343, 0.2062, 0.9874, 0.5161, 0.7468, 0.5793, 0.167, 0.0, 0.8345, 0.0, 0.9492, 0.1147, 0.9491, 0.7828, 0.4537, 0.2877, 0.4701, 0.0, 0.8342, 0.4316, 0.8345, 0.8345, 0.4701, 0.4701, 0.7531, 0.5, 0.7482, 0.507, 0.7337, 0.5281, 0.7232, 0.5272, 0.723, 0.5, 0.2477, 0.5, 0.2826, 0.5, 0.2824, 0.5291, 0.2686, 0.5303, 0.375, 0.4076, 0.375, 0.3727, 0.625, 0.3719, 0.625, 0.402, 0.895, 0.7291, 0.8347, 0.8347, 0.167, 0.167, 0.8959, 0.06251])
me_broken_glasses_cell_cell_006.materials.append(mat_glass)
me_broken_glasses_cell_cell_006.update()

# ---- objects
ob_glass = bpy.data.objects.new('Glass', me_cube)
ob_broken_glasses_cell_006_cell = bpy.data.objects.new('Broken Glasses_cell.006_cell', me_broken_glasses_cell_006_cell_006)
ob_broken_glasses_cell_006_cell_001 = bpy.data.objects.new('Broken Glasses_cell.006_cell.001', me_broken_glasses_cell_006_cell_007)
ob_broken_glasses_cell_006_cell_002 = bpy.data.objects.new('Broken Glasses_cell.006_cell.002', me_broken_glasses_cell_006_cell_001)
ob_broken_glasses_cell_006_cell_003 = bpy.data.objects.new('Broken Glasses_cell.006_cell.003', me_broken_glasses_cell_006_cell_002)
ob_broken_glasses_cell_006_cell_004 = bpy.data.objects.new('Broken Glasses_cell.006_cell.004', me_broken_glasses_cell_006_cell_003)
ob_broken_glasses_cell_006_cell_005 = bpy.data.objects.new('Broken Glasses_cell.006_cell.005', me_broken_glasses_cell_006_cell_004)
ob_broken_glasses_cell_005_cell = bpy.data.objects.new('Broken Glasses_cell.005_cell', me_broken_glasses_cell_005_cell_006)
ob_broken_glasses_cell_005_cell_002 = bpy.data.objects.new('Broken Glasses_cell.005_cell.002', me_broken_glasses_cell_005_cell_001)
ob_broken_glasses_cell_005_cell_003 = bpy.data.objects.new('Broken Glasses_cell.005_cell.003', me_broken_glasses_cell_005_cell_002)
ob_broken_glasses_cell_005_cell_004 = bpy.data.objects.new('Broken Glasses_cell.005_cell.004', me_broken_glasses_cell_005_cell_003)
ob_broken_glasses_cell_004_cell = bpy.data.objects.new('Broken Glasses_cell.004_cell', me_broken_glasses_cell_004_cell_007)
ob_broken_glasses_cell_004_cell_001 = bpy.data.objects.new('Broken Glasses_cell.004_cell.001', me_broken_glasses_cell_004_cell_008)
ob_broken_glasses_cell_004_cell_002 = bpy.data.objects.new('Broken Glasses_cell.004_cell.002', me_broken_glasses_cell_004_cell_001)
ob_broken_glasses_cell_004_cell_003 = bpy.data.objects.new('Broken Glasses_cell.004_cell.003', me_broken_glasses_cell_004_cell_002)
ob_broken_glasses_cell_004_cell_004 = bpy.data.objects.new('Broken Glasses_cell.004_cell.004', me_broken_glasses_cell_004_cell_003)
ob_broken_glasses_cell_004_cell_005 = bpy.data.objects.new('Broken Glasses_cell.004_cell.005', me_broken_glasses_cell_004_cell_004)
ob_broken_glasses_cell_004_cell_006 = bpy.data.objects.new('Broken Glasses_cell.004_cell.006', me_broken_glasses_cell_004_cell_005)
ob_broken_glasses_cell_003_cell = bpy.data.objects.new('Broken Glasses_cell.003_cell', me_broken_glasses_cell_003_cell_004)
ob_broken_glasses_cell_003_cell_001 = bpy.data.objects.new('Broken Glasses_cell.003_cell.001', me_broken_glasses_cell_003_cell_005)
ob_broken_glasses_cell_003_cell_002 = bpy.data.objects.new('Broken Glasses_cell.003_cell.002', me_broken_glasses_cell_003_cell_001)
ob_broken_glasses_cell_003_cell_003 = bpy.data.objects.new('Broken Glasses_cell.003_cell.003', me_broken_glasses_cell_003_cell_002)
ob_broken_glasses_cell_002_cell = bpy.data.objects.new('Broken Glasses_cell.002_cell', me_broken_glasses_cell_002_cell_006)
ob_broken_glasses_cell_002_cell_001 = bpy.data.objects.new('Broken Glasses_cell.002_cell.001', me_broken_glasses_cell_002_cell_007)
ob_broken_glasses_cell_002_cell_002 = bpy.data.objects.new('Broken Glasses_cell.002_cell.002', me_broken_glasses_cell_002_cell_001)
ob_broken_glasses_cell_002_cell_003 = bpy.data.objects.new('Broken Glasses_cell.002_cell.003', me_broken_glasses_cell_002_cell_002)
ob_broken_glasses_cell_002_cell_004 = bpy.data.objects.new('Broken Glasses_cell.002_cell.004', me_broken_glasses_cell_002_cell_003)
ob_broken_glasses_cell_002_cell_005 = bpy.data.objects.new('Broken Glasses_cell.002_cell.005', me_broken_glasses_cell_002_cell_004)
ob_broken_glasses_cell_001_cell = bpy.data.objects.new('Broken Glasses_cell.001_cell', me_broken_glasses_cell_001_cell_005)
ob_broken_glasses_cell_001_cell_002 = bpy.data.objects.new('Broken Glasses_cell.001_cell.002', me_broken_glasses_cell_001_cell_001)
ob_broken_glasses_cell_001_cell_003 = bpy.data.objects.new('Broken Glasses_cell.001_cell.003', me_broken_glasses_cell_001_cell_002)
ob_broken_glasses_cell_001_cell_004 = bpy.data.objects.new('Broken Glasses_cell.001_cell.004', me_broken_glasses_cell_001_cell_003)
ob_broken_glasses_cell_cell = bpy.data.objects.new('Broken Glasses_cell_cell', me_broken_glasses_cell_cell_008)
ob_broken_glasses_cell_cell_002 = bpy.data.objects.new('Broken Glasses_cell_cell.002', me_broken_glasses_cell_cell_001)
ob_broken_glasses_cell_cell_003 = bpy.data.objects.new('Broken Glasses_cell_cell.003', me_broken_glasses_cell_cell_002)
ob_broken_glasses_cell_cell_004 = bpy.data.objects.new('Broken Glasses_cell_cell.004', me_broken_glasses_cell_cell_003)
ob_broken_glasses_cell_cell_005 = bpy.data.objects.new('Broken Glasses_cell_cell.005', me_broken_glasses_cell_cell_004)
ob_broken_glasses_cell_cell_006 = bpy.data.objects.new('Broken Glasses_cell_cell.006', me_broken_glasses_cell_cell_005)
ob_broken_glasses_cell_cell_007 = bpy.data.objects.new('Broken Glasses_cell_cell.007', me_broken_glasses_cell_cell_006)
ob_broken_glasses = bpy.data.objects.new('Broken Glasses', None)

# ---- transforms, parenting, visibility, modifiers, constraints
ob_glass.location = (0.0, 0.0, 0.0)
ob_glass.scale = (2.0, 2.0, 0.1)
ob_glass.lock_rotations_4d = False
ob_glass.empty_display_type = 'ARROWS'
ob_glass.lineart.crease_threshold = 0.0
ob_broken_glasses_cell_006_cell.parent = ob_broken_glasses
ob_broken_glasses_cell_006_cell.location = (-1.943, -1.922, 0.0858)
ob_broken_glasses_cell_006_cell.scale = (0.9655, 0.9655, 0.9655)
ob_broken_glasses_cell_006_cell_001.parent = ob_broken_glasses
ob_broken_glasses_cell_006_cell_001.location = (-1.935, -1.911, -0.04199)
ob_broken_glasses_cell_006_cell_001.scale = (0.9655, 0.9655, 0.9655)
ob_broken_glasses_cell_006_cell_002.parent = ob_broken_glasses
ob_broken_glasses_cell_006_cell_002.location = (-1.948, -1.794, 0.06224)
ob_broken_glasses_cell_006_cell_002.scale = (0.9655, 0.9655, 0.9655)
ob_broken_glasses_cell_006_cell_003.parent = ob_broken_glasses
ob_broken_glasses_cell_006_cell_003.location = (-1.884, -1.741, 0.004205)
ob_broken_glasses_cell_006_cell_003.scale = (0.9655, 0.9655, 0.9655)
ob_broken_glasses_cell_006_cell_004.parent = ob_broken_glasses
ob_broken_glasses_cell_006_cell_004.location = (-1.747, -1.827, -0.01974)
ob_broken_glasses_cell_006_cell_004.scale = (0.9655, 0.9655, 0.9655)
ob_broken_glasses_cell_006_cell_005.parent = ob_broken_glasses
ob_broken_glasses_cell_006_cell_005.location = (-1.782, -1.925, 0.01853)
ob_broken_glasses_cell_006_cell_005.scale = (0.9655, 0.9655, 0.9655)
ob_broken_glasses_cell_005_cell.parent = ob_broken_glasses
ob_broken_glasses_cell_005_cell.location = (-1.545, -1.722, -0.01804)
ob_broken_glasses_cell_005_cell.scale = (0.9655, 0.9655, 0.9655)
ob_broken_glasses_cell_005_cell_002.parent = ob_broken_glasses
ob_broken_glasses_cell_005_cell_002.location = (-1.818, -1.458, 0.01286)
ob_broken_glasses_cell_005_cell_002.scale = (0.9655, 0.9655, 0.9655)
ob_broken_glasses_cell_005_cell_003.parent = ob_broken_glasses
ob_broken_glasses_cell_005_cell_003.location = (-1.032, -1.906, -0.08704)
ob_broken_glasses_cell_005_cell_003.scale = (0.9655, 0.9655, 0.9655)
ob_broken_glasses_cell_005_cell_004.parent = ob_broken_glasses
ob_broken_glasses_cell_005_cell_004.location = (-1.262, -1.85, -0.02359)
ob_broken_glasses_cell_005_cell_004.scale = (0.9655, 0.9655, 0.9655)
ob_broken_glasses_cell_004_cell.parent = ob_broken_glasses
ob_broken_glasses_cell_004_cell.location = (-1.915, -0.9847, 0.002769)
ob_broken_glasses_cell_004_cell.scale = (0.9655, 0.9655, 0.9655)
ob_broken_glasses_cell_004_cell_001.parent = ob_broken_glasses
ob_broken_glasses_cell_004_cell_001.location = (-1.741, 0.8732, 0.0001683)
ob_broken_glasses_cell_004_cell_001.scale = (0.9655, 0.9655, 0.9655)
ob_broken_glasses_cell_004_cell_002.parent = ob_broken_glasses
ob_broken_glasses_cell_004_cell_002.location = (-1.308, -0.3706, -0.008469)
ob_broken_glasses_cell_004_cell_002.scale = (0.9655, 0.9655, 0.9655)
ob_broken_glasses_cell_004_cell_003.parent = ob_broken_glasses
ob_broken_glasses_cell_004_cell_003.location = (-0.6026, 1.259, 0.004762)
ob_broken_glasses_cell_004_cell_003.scale = (0.9655, 0.9655, 0.9655)
ob_broken_glasses_cell_004_cell_004.parent = ob_broken_glasses
ob_broken_glasses_cell_004_cell_004.location = (-1.548, 1.835, -1.192e-07)
ob_broken_glasses_cell_004_cell_004.scale = (0.9655, 0.9655, 0.9655)
ob_broken_glasses_cell_004_cell_005.parent = ob_broken_glasses
ob_broken_glasses_cell_004_cell_005.location = (0.2908, -0.5317, -2.98e-08)
ob_broken_glasses_cell_004_cell_005.scale = (0.9655, 0.9655, 0.9655)
ob_broken_glasses_cell_004_cell_006.parent = ob_broken_glasses
ob_broken_glasses_cell_004_cell_006.location = (-0.7447, -1.532, 0.01077)
ob_broken_glasses_cell_004_cell_006.scale = (0.9655, 0.9655, 0.9655)
ob_broken_glasses_cell_003_cell.parent = ob_broken_glasses
ob_broken_glasses_cell_003_cell.location = (-1.923, 0.9709, 0.01217)
ob_broken_glasses_cell_003_cell.scale = (0.9655, 0.9655, 0.9655)
ob_broken_glasses_cell_003_cell_001.parent = ob_broken_glasses
ob_broken_glasses_cell_003_cell_001.location = (-1.872, 1.42, -0.01009)
ob_broken_glasses_cell_003_cell_001.scale = (0.9655, 0.9655, 0.9655)
ob_broken_glasses_cell_003_cell_002.parent = ob_broken_glasses
ob_broken_glasses_cell_003_cell_002.location = (-1.683, 1.916, 0.0)
ob_broken_glasses_cell_003_cell_002.scale = (0.9655, 0.9655, 0.9655)
ob_broken_glasses_cell_003_cell_003.parent = ob_broken_glasses
ob_broken_glasses_cell_003_cell_003.location = (-1.91, 0.7222, -0.006578)
ob_broken_glasses_cell_003_cell_003.scale = (0.9655, 0.9655, 0.9655)
ob_broken_glasses_cell_002_cell.parent = ob_broken_glasses
ob_broken_glasses_cell_002_cell.location = (0.7401, -1.649, 0.007568)
ob_broken_glasses_cell_002_cell.scale = (0.9655, 0.9655, 0.9655)
ob_broken_glasses_cell_002_cell_001.parent = ob_broken_glasses
ob_broken_glasses_cell_002_cell_001.location = (1.385, -1.799, -0.06747)
ob_broken_glasses_cell_002_cell_001.scale = (0.9655, 0.9655, 0.9655)
ob_broken_glasses_cell_002_cell_002.parent = ob_broken_glasses
ob_broken_glasses_cell_002_cell_002.location = (1.558, -1.415, 0.00862)
ob_broken_glasses_cell_002_cell_002.scale = (0.9655, 0.9655, 0.9655)
ob_broken_glasses_cell_002_cell_003.parent = ob_broken_glasses
ob_broken_glasses_cell_002_cell_003.location = (-0.02339, -1.936, -0.006117)
ob_broken_glasses_cell_002_cell_003.scale = (0.9655, 0.9655, 0.9655)
ob_broken_glasses_cell_002_cell_004.parent = ob_broken_glasses
ob_broken_glasses_cell_002_cell_004.location = (1.163, -1.423, -0.01753)
ob_broken_glasses_cell_002_cell_004.scale = (0.9655, 0.9655, 0.9655)
ob_broken_glasses_cell_002_cell_005.parent = ob_broken_glasses
ob_broken_glasses_cell_002_cell_005.location = (1.41, -1.813, 0.02343)
ob_broken_glasses_cell_002_cell_005.scale = (0.9655, 0.9655, 0.9655)
ob_broken_glasses_cell_001_cell.parent = ob_broken_glasses
ob_broken_glasses_cell_001_cell.location = (0.595, 0.9991, 0.04651)
ob_broken_glasses_cell_001_cell.scale = (0.9655, 0.9655, 0.9655)
ob_broken_glasses_cell_001_cell_002.parent = ob_broken_glasses
ob_broken_glasses_cell_001_cell_002.location = (1.658, 0.5663, 0.0002655)
ob_broken_glasses_cell_001_cell_002.scale = (0.9655, 0.9655, 0.9655)
ob_broken_glasses_cell_001_cell_003.parent = ob_broken_glasses
ob_broken_glasses_cell_001_cell_003.location = (1.036, 0.6293, -0.004554)
ob_broken_glasses_cell_001_cell_003.scale = (0.9655, 0.9655, 0.9655)
ob_broken_glasses_cell_001_cell_004.parent = ob_broken_glasses
ob_broken_glasses_cell_001_cell_004.location = (1.302, -0.3556, 0.0006681)
ob_broken_glasses_cell_001_cell_004.scale = (0.9655, 0.9655, 0.9655)
ob_broken_glasses_cell_cell.parent = ob_broken_glasses
ob_broken_glasses_cell_cell.location = (0.8379, 1.661, 0.01094)
ob_broken_glasses_cell_cell.scale = (0.9655, 0.9655, 0.9655)
ob_broken_glasses_cell_cell_002.parent = ob_broken_glasses
ob_broken_glasses_cell_cell_002.location = (1.176, 1.219, 0.006259)
ob_broken_glasses_cell_cell_002.scale = (0.9655, 0.9655, 0.9655)
ob_broken_glasses_cell_cell_003.parent = ob_broken_glasses
ob_broken_glasses_cell_cell_003.location = (1.901, 0.9774, 0.01273)
ob_broken_glasses_cell_cell_003.scale = (0.9655, 0.9655, 0.9655)
ob_broken_glasses_cell_cell_004.parent = ob_broken_glasses
ob_broken_glasses_cell_cell_004.location = (0.7191, 1.351, -0.02474)
ob_broken_glasses_cell_cell_004.scale = (0.9655, 0.9655, 0.9655)
ob_broken_glasses_cell_cell_005.parent = ob_broken_glasses
ob_broken_glasses_cell_cell_005.location = (1.991, 1.979, 0.01092)
ob_broken_glasses_cell_cell_005.scale = (0.9655, 0.9655, 0.9655)
ob_broken_glasses_cell_cell_006.parent = ob_broken_glasses
ob_broken_glasses_cell_cell_006.location = (1.486, 1.44, 0.002063)
ob_broken_glasses_cell_cell_006.scale = (0.9655, 0.9655, 0.9655)
ob_broken_glasses_cell_cell_007.parent = ob_broken_glasses
ob_broken_glasses_cell_cell_007.location = (0.2637, 1.748, 0.009101)
ob_broken_glasses_cell_cell_007.scale = (0.9655, 0.9655, 0.9655)
ob_broken_glasses.location = (0.0, 0.0, 0.0)

# ---- collection membership
col_collection.objects.link(ob_glass)
col_collection.objects.link(ob_broken_glasses_cell_006_cell)
col_collection.objects.link(ob_broken_glasses_cell_006_cell_001)
col_collection.objects.link(ob_broken_glasses_cell_006_cell_002)
col_collection.objects.link(ob_broken_glasses_cell_006_cell_003)
col_collection.objects.link(ob_broken_glasses_cell_006_cell_004)
col_collection.objects.link(ob_broken_glasses_cell_006_cell_005)
col_collection.objects.link(ob_broken_glasses_cell_005_cell)
col_collection.objects.link(ob_broken_glasses_cell_005_cell_002)
col_collection.objects.link(ob_broken_glasses_cell_005_cell_003)
col_collection.objects.link(ob_broken_glasses_cell_005_cell_004)
col_collection.objects.link(ob_broken_glasses_cell_004_cell)
col_collection.objects.link(ob_broken_glasses_cell_004_cell_001)
col_collection.objects.link(ob_broken_glasses_cell_004_cell_002)
col_collection.objects.link(ob_broken_glasses_cell_004_cell_003)
col_collection.objects.link(ob_broken_glasses_cell_004_cell_004)
col_collection.objects.link(ob_broken_glasses_cell_004_cell_005)
col_collection.objects.link(ob_broken_glasses_cell_004_cell_006)
col_collection.objects.link(ob_broken_glasses_cell_003_cell)
col_collection.objects.link(ob_broken_glasses_cell_003_cell_001)
col_collection.objects.link(ob_broken_glasses_cell_003_cell_002)
col_collection.objects.link(ob_broken_glasses_cell_003_cell_003)
col_collection.objects.link(ob_broken_glasses_cell_002_cell)
col_collection.objects.link(ob_broken_glasses_cell_002_cell_001)
col_collection.objects.link(ob_broken_glasses_cell_002_cell_002)
col_collection.objects.link(ob_broken_glasses_cell_002_cell_003)
col_collection.objects.link(ob_broken_glasses_cell_002_cell_004)
col_collection.objects.link(ob_broken_glasses_cell_002_cell_005)
col_collection.objects.link(ob_broken_glasses_cell_001_cell)
col_collection.objects.link(ob_broken_glasses_cell_001_cell_002)
col_collection.objects.link(ob_broken_glasses_cell_001_cell_003)
col_collection.objects.link(ob_broken_glasses_cell_001_cell_004)
col_collection.objects.link(ob_broken_glasses_cell_cell)
col_collection.objects.link(ob_broken_glasses_cell_cell_002)
col_collection.objects.link(ob_broken_glasses_cell_cell_003)
col_collection.objects.link(ob_broken_glasses_cell_cell_004)
col_collection.objects.link(ob_broken_glasses_cell_cell_005)
col_collection.objects.link(ob_broken_glasses_cell_cell_006)
col_collection.objects.link(ob_broken_glasses_cell_cell_007)
col_collection.objects.link(ob_broken_glasses)

# ---- scene / render settings (as saved in the file)
scene.frame_start = 1; scene.frame_end = 250; scene.frame_set(1)
scene.render.engine = 'BLENDER_EEVEE_NEXT'
bpy.context.view_layer.update()

# ---- added for rendering (the .blend has no active camera and no usable light): camera, sun
cam_auto = bpy.data.cameras.new('AutoCamera')
cam_auto.lens = 50.0
cam_auto.sensor_width = 36.0
cam_auto.clip_end = 1000.0
ob_auto_camera = bpy.data.objects.new('AutoCamera', cam_auto)
scene.collection.objects.link(ob_auto_camera)
ob_auto_camera.location = (5.24264, -6.29665, 4.19516)
ob_auto_camera.rotation_euler = (1.09748, -7.21219e-08, 0.694738)
scene.camera = ob_auto_camera
light_auto_sun = bpy.data.lights.new('AutoSun', 'SUN')
light_auto_sun.energy = 3.0
light_auto_sun.angle = 0.0523599
ob_auto_sun = bpy.data.objects.new('AutoSun', light_auto_sun)
scene.collection.objects.link(ob_auto_sun)
ob_auto_sun.rotation_euler = (0.872665, 0.174533, 0.523599)
bpy.context.view_layer.update()
